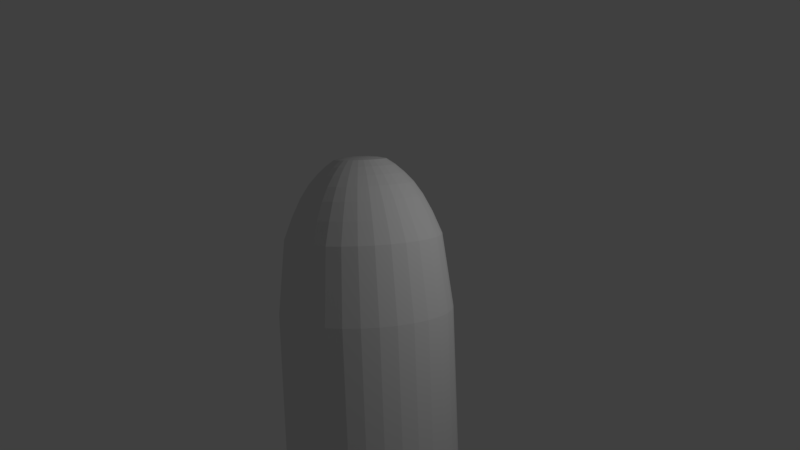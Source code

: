 # Source: Not_done.blend  (saved by Blender 2.79.0; exported with 4.5.12 LTS)
import bpy
from mathutils import Matrix  # noqa: F401  (used for matrix-valued properties, if any)

bpy.ops.wm.read_factory_settings(use_empty=True)
scene = bpy.context.scene
scene.name = 'Scene'

# ---- collections
col_collection_1 = bpy.data.collections.new('Collection 1'); scene.collection.children.link(col_collection_1)

# ---- materials (node trees are filled in below, after node groups)
mat_material_001 = bpy.data.materials.new('Material.001')
mat_material_001.alpha_threshold = 0.0
mat_material_001.use_transparent_shadow = False
mat_material_001.roughness = 0.5

# ---- material node trees

# ---- world
world_world = bpy.data.worlds.new('World'); scene.world = world_world
world_world.color = (0.05088, 0.05088, 0.05088)
world_world.use_sun_shadow = False
world_world.sun_shadow_jitter_overblur = 0.0
world_world.cycles.sampling_method = 'MANUAL'

# ---- cameras
cam_camera = bpy.data.cameras.new('Camera')
cam_camera.clip_end = 100.0
cam_camera.lens = 35.0
cam_camera.sensor_width = 32.0
cam_camera.sensor_height = 18.0
cam_camera.ortho_scale = 7.314
cam_camera.dof.focus_distance = 0.0
cam_camera.dof.aperture_fstop = 128.0

# ---- lights
light_lamp = bpy.data.lights.new('Lamp', 'POINT')
light_lamp.transmission_factor = 0.0
light_lamp.cutoff_distance = 30.0
light_lamp.energy = 100.0
light_lamp.shadow_buffer_clip_start = 1.001
light_lamp.shadow_soft_size = 0.1
light_lamp.shadow_maximum_resolution = 0.006
light_lamp.use_absolute_resolution = True

# ---- meshes
me_circle = bpy.data.meshes.new('Circle')
me_circle.from_pydata([(9.592e-08, 0.7488, 0.6), (-0.1461, 0.7344, 0.6), (-0.2865, 0.6918, 0.6), (-0.416, 0.6226, 0.6), (-0.5295, 0.5295, 0.6), (-0.6226, 0.416, 0.6), (-0.6918, 0.2865, 0.6), (-0.7344, 0.1461, 0.6), (-0.7488, 3.694e-08, 0.6), (-0.7344, -0.1461, 0.6), (-0.6918, -0.2865, 0.6), (-0.6226, -0.416, 0.6), (-0.5295, -0.5295, 0.6), (-0.416, -0.6226, 0.6), (-0.2865, -0.6918, 0.6), (-0.1461, -0.7344, 0.6), (2.487e-07, -0.7488, 0.6), (0.1461, -0.7344, 0.6), (0.2865, -0.6918, 0.6), (0.416, -0.6226, 0.6), (0.5295, -0.5295, 0.6), (0.6226, -0.416, 0.6), (0.6918, -0.2865, 0.6), (0.7344, -0.1461, 0.6), (0.7488, 7.362e-07, 0.6), (0.7344, 0.1461, 0.6), (0.6918, 0.2866, 0.6), (0.6226, 0.416, 0.6), (0.5295, 0.5295, 0.6), (0.416, 0.6226, 0.6), (0.2865, 0.6918, 0.6), (0.1461, 0.7344, 0.6), (-0.1951, 0.9808, 3.25), (0.0, 1.0, 3.25), (-0.3827, 0.9239, 3.25), (-0.5556, 0.8315, 3.25), (-0.7071, 0.7071, 3.25), (-0.8315, 0.5556, 3.25), (-0.9239, 0.3827, 3.25), (-0.9808, 0.1951, 3.25), (-1.0, 7.55e-08, 3.25), (-0.9808, -0.1951, 3.25), (-0.9239, -0.3827, 3.25), (-0.8315, -0.5556, 3.25), (-0.7071, -0.7071, 3.25), (-0.5556, -0.8315, 3.25), (-0.3827, -0.9239, 3.25), (-0.1951, -0.9808, 3.25), (3.258e-07, -1.0, 3.25), (0.1951, -0.9808, 3.25), (0.3827, -0.9239, 3.25), (0.5556, -0.8315, 3.25), (0.7071, -0.7071, 3.25), (0.8315, -0.5556, 3.25), (0.9239, -0.3827, 3.25), (0.9808, -0.1951, 3.25), (1.0, 9.656e-07, 3.25), (0.9808, 0.1951, 3.25), (0.9239, 0.3827, 3.25), (0.8315, 0.5556, 3.25), (0.7071, 0.7071, 3.25), (0.5556, 0.8315, 3.25), (0.3827, 0.9239, 3.25), (0.1951, 0.9808, 3.25), (-0.1951, 0.9808, 0.7), (0.0, 1.0, 0.7), (-0.3827, 0.9239, 0.7), (-0.5556, 0.8315, 0.7), (-0.7071, 0.7071, 0.7), (-0.8315, 0.5556, 0.7), (-0.9239, 0.3827, 0.7), (-0.9808, 0.1951, 0.7), (-1.0, 7.55e-08, 0.7), (-0.9808, -0.1951, 0.7), (-0.9239, -0.3827, 0.7), (-0.8315, -0.5556, 0.7), (-0.7071, -0.7071, 0.7), (-0.5556, -0.8315, 0.7), (-0.3827, -0.9239, 0.7), (-0.1951, -0.9808, 0.7), (3.258e-07, -1.0, 0.7), (0.1951, -0.9808, 0.7), (0.3827, -0.9239, 0.7), (0.5556, -0.8315, 0.7), (0.7071, -0.7071, 0.7), (0.8315, -0.5556, 0.7), (0.9239, -0.3827, 0.7), (0.9808, -0.1951, 0.7), (1.0, 9.656e-07, 0.7), (0.9808, 0.1951, 0.7), (0.9239, 0.3827, 0.7), (0.8315, 0.5556, 0.7), (0.7071, 0.7071, 0.7), (0.5556, 0.8315, 0.7), (0.3827, 0.9239, 0.7), (0.1951, 0.9808, 0.7), (-0.1461, 0.7344, 0.5), (1.023e-07, 0.7488, 0.5), (-0.2865, 0.6918, 0.5), (-0.416, 0.6226, 0.5), (-0.5295, 0.5295, 0.5), (-0.6226, 0.416, 0.5), (-0.6918, 0.2865, 0.5), (-0.7344, 0.1461, 0.5), (-0.7488, 3.694e-08, 0.5), (-0.7344, -0.1461, 0.5), (-0.6918, -0.2865, 0.5), (-0.6226, -0.416, 0.5), (-0.5295, -0.5295, 0.5), (-0.416, -0.6226, 0.5), (-0.2865, -0.6918, 0.5), (-0.1461, -0.7344, 0.5), (2.551e-07, -0.7488, 0.5), (0.1461, -0.7344, 0.5), (0.2865, -0.6918, 0.5), (0.416, -0.6226, 0.5), (0.5295, -0.5295, 0.5), (0.6226, -0.416, 0.5), (0.6918, -0.2865, 0.5), (0.7344, -0.1461, 0.5), (0.7488, 7.362e-07, 0.5), (0.7344, 0.1461, 0.5), (0.6918, 0.2866, 0.5), (0.6226, 0.416, 0.5), (0.5295, 0.5295, 0.5), (0.416, 0.6226, 0.5), (0.2865, 0.6918, 0.5), (0.1461, 0.7344, 0.5), (0.1951, 0.9808, 0.5), (0.3827, 0.9239, 0.5), (0.5556, 0.8315, 0.5), (0.7071, 0.7071, 0.5), (0.8315, 0.5556, 0.5), (0.9239, 0.3827, 0.5), (0.9808, 0.1951, 0.5), (1.0, 9.656e-07, 0.5), (0.9808, -0.1951, 0.5), (0.9239, -0.3827, 0.5), (0.8315, -0.5556, 0.5), (0.7071, -0.7071, 0.5), (0.5556, -0.8315, 0.5), (0.3827, -0.9239, 0.5), (0.1951, -0.9808, 0.5), (3.258e-07, -1.0, 0.5), (-0.1951, -0.9808, 0.5), (-0.3827, -0.9239, 0.5), (-0.5556, -0.8315, 0.5), (-0.7071, -0.7071, 0.5), (-0.8315, -0.5556, 0.5), (-0.9239, -0.3827, 0.5), (-0.9808, -0.1951, 0.5), (-1.0, 7.55e-08, 0.5), (-0.9808, 0.1951, 0.5), (-0.9239, 0.3827, 0.5), (-0.8315, 0.5556, 0.5), (-0.7071, 0.7071, 0.5), (-0.5556, 0.8315, 0.5), (-0.3827, 0.9239, 0.5), (0.0, 1.0, 0.5), (-0.1951, 0.9808, 0.5), (7.161e-09, 1.0, 0.25), (0.1951, 0.9808, 0.25), (0.3827, 0.9239, 0.25), (0.5556, 0.8315, 0.25), (0.7071, 0.7071, 0.25), (0.8315, 0.5556, 0.25), (0.9239, 0.3827, 0.25), (0.9808, 0.1951, 0.25), (1.0, 9.656e-07, 0.25), (0.9808, -0.1951, 0.25), (0.9239, -0.3827, 0.25), (0.8315, -0.5556, 0.25), (0.7071, -0.7071, 0.25), (0.5556, -0.8315, 0.25), (0.3827, -0.9239, 0.25), (0.1951, -0.9808, 0.25), (3.33e-07, -1.0, 0.25), (-0.1951, -0.9808, 0.25), (-0.3827, -0.9239, 0.25), (-0.5556, -0.8315, 0.25), (-0.7071, -0.7071, 0.25), (-0.8315, -0.5556, 0.25), (-0.9239, -0.3827, 0.25), (-0.9808, -0.1951, 0.25), (-1.0, 7.55e-08, 0.25), (-0.9808, 0.1951, 0.25), (-0.9239, 0.3827, 0.25), (-0.8315, 0.5556, 0.25), (-0.7071, 0.7071, 0.25), (-0.5556, 0.8315, 0.25), (-0.3827, 0.9239, 0.25), (-0.1951, 0.9808, 0.25), (-0.1756, 0.8827, 0.7), (3.813e-08, 0.9, 0.7), (-0.3444, 0.8315, 0.7), (-0.5, 0.7483, 0.7), (-0.6364, 0.6364, 0.7), (-0.7483, 0.5, 0.7), (-0.8315, 0.3444, 0.7), (-0.8827, 0.1756, 0.7), (-0.9, 6.025e-08, 0.7), (-0.8827, -0.1756, 0.7), (-0.8315, -0.3444, 0.7), (-0.7483, -0.5, 0.7), (-0.6364, -0.6364, 0.7), (-0.5, -0.7483, 0.7), (-0.3444, -0.8315, 0.7), (-0.1756, -0.8827, 0.7), (2.953e-07, -0.9, 0.7), (0.1756, -0.8827, 0.7), (0.3444, -0.8315, 0.7), (0.5, -0.7483, 0.7), (0.6364, -0.6364, 0.7), (0.7483, -0.5, 0.7), (0.8315, -0.3444, 0.7), (0.8827, -0.1756, 0.7), (0.9, 8.741e-07, 0.7), (0.8827, 0.1756, 0.7), (0.8315, 0.3444, 0.7), (0.7483, 0.5, 0.7), (0.6364, 0.6364, 0.7), (0.5, 0.7483, 0.7), (0.3444, 0.8315, 0.7), (0.1756, 0.8827, 0.7), (-0.1756, 0.8827, 3.25), (3.813e-08, 0.9, 3.25), (-0.3444, 0.8315, 3.25), (-0.5, 0.7483, 3.25), (-0.6364, 0.6364, 3.25), (-0.7483, 0.5, 3.25), (-0.8315, 0.3444, 3.25), (-0.8827, 0.1756, 3.25), (-0.9, 6.025e-08, 3.25), (-0.8827, -0.1756, 3.25), (-0.8315, -0.3444, 3.25), (-0.7483, -0.5, 3.25), (-0.6364, -0.6364, 3.25), (-0.5, -0.7483, 3.25), (-0.3444, -0.8315, 3.25), (-0.1756, -0.8827, 3.25), (2.953e-07, -0.9, 3.25), (0.1756, -0.8827, 3.25), (0.3444, -0.8315, 3.25), (0.5, -0.7483, 3.25), (0.6364, -0.6364, 3.25), (0.7483, -0.5, 3.25), (0.8315, -0.3444, 3.25), (0.8827, -0.1756, 3.25), (0.9, 8.741e-07, 3.25), (0.8827, 0.1756, 3.25), (0.8315, 0.3444, 3.25), (0.7483, 0.5, 3.25), (0.6364, 0.6364, 3.25), (0.5, 0.7483, 3.25), (0.3444, 0.8315, 3.25), (0.1756, 0.8827, 3.25)], [], [(26, 25, 121, 122), (69, 70, 198, 197), (95, 65, 193, 223), (58, 57, 249, 250), (68, 69, 197, 196), (94, 95, 223, 222), (57, 56, 248, 249), (67, 68, 196, 195), (93, 94, 222, 221), (56, 55, 247, 248), (66, 67, 195, 194), (92, 93, 221, 220), (55, 54, 246, 247), (64, 66, 194, 192), (91, 92, 220, 219), (54, 53, 245, 246), (65, 64, 192, 193), (90, 91, 219, 218), (53, 52, 244, 245), (89, 90, 218, 217), (52, 51, 243, 244), (88, 89, 217, 216), (51, 50, 242, 243), (87, 88, 216, 215), (50, 49, 241, 242), (86, 87, 215, 214), (49, 48, 240, 241), (85, 86, 214, 213), (48, 47, 239, 240), (84, 85, 213, 212), (47, 46, 238, 239), (83, 84, 212, 211), (46, 45, 237, 238), (0, 1, 64, 65), (1, 2, 66, 64), (2, 3, 67, 66), (3, 4, 68, 67), (4, 5, 69, 68), (5, 6, 70, 69), (6, 7, 71, 70), (7, 8, 72, 71), (8, 9, 73, 72), (9, 10, 74, 73), (10, 11, 75, 74), (11, 12, 76, 75), (12, 13, 77, 76), (13, 14, 78, 77), (14, 15, 79, 78), (15, 16, 80, 79), (16, 17, 81, 80), (17, 18, 82, 81), (18, 19, 83, 82), (19, 20, 84, 83), (20, 21, 85, 84), (21, 22, 86, 85), (22, 23, 87, 86), (23, 24, 88, 87), (24, 25, 89, 88), (25, 26, 90, 89), (26, 27, 91, 90), (27, 28, 92, 91), (28, 29, 93, 92), (29, 30, 94, 93), (30, 31, 95, 94), (31, 0, 65, 95), (160, 191, 190, 189, 188, 187, 186, 185, 184, 183, 182, 181, 180, 179, 178, 177, 176, 175, 174, 173, 172, 171, 170, 169, 168, 167, 166, 165, 164, 163, 162, 161), (13, 12, 108, 109), (27, 26, 122, 123), (14, 13, 109, 110), (1, 0, 97, 96), (28, 27, 123, 124), (15, 14, 110, 111), (2, 1, 96, 98), (29, 28, 124, 125), (16, 15, 111, 112), (3, 2, 98, 99), (30, 29, 125, 126), (17, 16, 112, 113), (4, 3, 99, 100), (31, 30, 126, 127), (18, 17, 113, 114), (5, 4, 100, 101), (0, 31, 127, 97), (19, 18, 114, 115), (6, 5, 101, 102), (20, 19, 115, 116), (7, 6, 102, 103), (21, 20, 116, 117), (8, 7, 103, 104), (22, 21, 117, 118), (9, 8, 104, 105), (23, 22, 118, 119), (10, 9, 105, 106), (24, 23, 119, 120), (11, 10, 106, 107), (25, 24, 120, 121), (12, 11, 107, 108), (158, 128, 129, 130, 131, 132, 133, 134, 135, 136, 137, 138, 139, 140, 141, 142, 143, 144, 145, 146, 147, 148, 149, 150, 151, 152, 153, 154, 155, 156, 157, 159), (132, 131, 164, 165), (158, 159, 191, 160), (146, 145, 178, 179), (133, 132, 165, 166), (147, 146, 179, 180), (134, 133, 166, 167), (148, 147, 180, 181), (135, 134, 167, 168), (149, 148, 181, 182), (136, 135, 168, 169), (150, 149, 182, 183), (137, 136, 169, 170), (151, 150, 183, 184), (138, 137, 170, 171), (152, 151, 184, 185), (139, 138, 171, 172), (153, 152, 185, 186), (140, 139, 172, 173), (154, 153, 186, 187), (141, 140, 173, 174), (128, 158, 160, 161), (155, 154, 187, 188), (142, 141, 174, 175), (129, 128, 161, 162), (156, 155, 188, 189), (143, 142, 175, 176), (130, 129, 162, 163), (157, 156, 189, 190), (144, 143, 176, 177), (131, 130, 163, 164), (159, 157, 190, 191), (145, 144, 177, 178), (64, 66, 67, 68, 69, 70, 71, 72, 73, 74, 75, 76, 77, 78, 79, 80, 81, 82, 83, 84, 85, 86, 87, 88, 89, 90, 91, 92, 93, 94, 95, 65), (193, 192, 224, 225), (219, 220, 252, 251), (206, 207, 239, 238), (192, 194, 226, 224), (220, 221, 253, 252), (207, 208, 240, 239), (194, 195, 227, 226), (221, 222, 254, 253), (208, 209, 241, 240), (195, 196, 228, 227), (222, 223, 255, 254), (209, 210, 242, 241), (196, 197, 229, 228), (223, 193, 225, 255), (210, 211, 243, 242), (197, 198, 230, 229), (211, 212, 244, 243), (198, 199, 231, 230), (212, 213, 245, 244), (199, 200, 232, 231), (213, 214, 246, 245), (200, 201, 233, 232), (214, 215, 247, 246), (201, 202, 234, 233), (215, 216, 248, 247), (202, 203, 235, 234), (216, 217, 249, 248), (203, 204, 236, 235), (217, 218, 250, 249), (204, 205, 237, 236), (218, 219, 251, 250), (205, 206, 238, 237), (59, 58, 250, 251), (32, 33, 225, 224), (70, 71, 199, 198), (60, 59, 251, 252), (34, 32, 224, 226), (71, 72, 200, 199), (61, 60, 252, 253), (35, 34, 226, 227), (72, 73, 201, 200), (62, 61, 253, 254), (36, 35, 227, 228), (73, 74, 202, 201), (63, 62, 254, 255), (37, 36, 228, 229), (74, 75, 203, 202), (33, 63, 255, 225), (38, 37, 229, 230), (75, 76, 204, 203), (39, 38, 230, 231), (76, 77, 205, 204), (40, 39, 231, 232), (77, 78, 206, 205), (41, 40, 232, 233), (78, 79, 207, 206), (42, 41, 233, 234), (79, 80, 208, 207), (43, 42, 234, 235), (80, 81, 209, 208), (44, 43, 235, 236), (81, 82, 210, 209), (45, 44, 236, 237), (82, 83, 211, 210), (77, 45, 46, 78), (78, 46, 47, 79), (79, 47, 48, 80), (80, 48, 49, 81), (81, 49, 50, 82), (82, 50, 51, 83), (83, 51, 52, 84), (84, 52, 53, 85), (85, 53, 54, 86), (86, 54, 55, 87), (87, 55, 56, 88), (88, 56, 57, 89), (89, 57, 58, 90), (90, 58, 59, 91), (91, 59, 60, 92), (92, 60, 61, 93), (93, 61, 62, 94), (94, 62, 63, 95), (33, 65, 95, 63), (32, 64, 65, 33), (64, 32, 34, 66), (66, 34, 35, 67), (67, 35, 36, 68), (68, 36, 37, 69), (69, 37, 38, 70), (70, 38, 39, 71), (71, 39, 40, 72), (72, 40, 41, 73), (73, 41, 42, 74), (74, 42, 43, 75), (75, 43, 44, 76), (76, 44, 45, 77)])
_uv = me_circle.uv_layers.new(name='UVMap')
_uv.uv.foreach_set('vector', [0.4679, 0.8223, 0.4878, 0.8223, 0.4878, 0.8364, 0.4679, 0.8364, 0.0003503, 0.8934, 0.005765, 0.8661, 0.01931, 0.8703, 0.01444, 0.8948, 0.6245, 0.3853, 0.64, 0.3622, 0.6509, 0.3712, 0.637, 0.3919, 0.5708, 0.4931, 0.5814, 0.5188, 0.5939, 0.5121, 0.5844, 0.489, 0.0003502, 0.9211, 0.0003503, 0.8934, 0.01444, 0.8948, 0.01444, 0.9197, 0.6139, 0.4109, 0.6245, 0.3853, 0.637, 0.3919, 0.6275, 0.415, 0.5814, 0.5188, 0.5969, 0.5418, 0.6078, 0.5329, 0.5939, 0.5121, 0.005765, 0.9483, 0.0003502, 0.9211, 0.01444, 0.9197, 0.01931, 0.9442, 0.6085, 0.4381, 0.6139, 0.4109, 0.6275, 0.415, 0.6226, 0.4395, 0.7379, 0.4469, 0.7379, 0.4191, 0.7238, 0.4205, 0.7238, 0.4455, 0.01639, 0.974, 0.005765, 0.9483, 0.01931, 0.9442, 0.02887, 0.9673, 0.6085, 0.4659, 0.6085, 0.4381, 0.6226, 0.4395, 0.6226, 0.4645, 0.9546, 0.5969, 0.9315, 0.5814, 0.9249, 0.5939, 0.9456, 0.6078, 0.03181, 0.9971, 0.01639, 0.974, 0.02887, 0.9673, 0.04275, 0.9881, 0.6139, 0.4931, 0.6085, 0.4659, 0.6226, 0.4645, 0.6275, 0.489, 0.9315, 0.5814, 0.9059, 0.5708, 0.9018, 0.5844, 0.9249, 0.5939, 0.7238, 0.3899, 0.7238, 0.3622, 0.7379, 0.3636, 0.7379, 0.3886, 0.6245, 0.5188, 0.6139, 0.4931, 0.6275, 0.489, 0.637, 0.5121, 0.9059, 0.5708, 0.8787, 0.5654, 0.8773, 0.5795, 0.9018, 0.5844, 0.64, 0.5418, 0.6245, 0.5188, 0.637, 0.5121, 0.6509, 0.5329, 0.8787, 0.5654, 0.8509, 0.5654, 0.8523, 0.5795, 0.8773, 0.5795, 0.7238, 0.4184, 0.7238, 0.3906, 0.7379, 0.392, 0.7379, 0.417, 0.8509, 0.5654, 0.8237, 0.5708, 0.8278, 0.5844, 0.8523, 0.5795, 0.2661, 0.974, 0.2507, 0.9971, 0.2398, 0.9881, 0.2536, 0.9673, 0.8237, 0.5708, 0.798, 0.5814, 0.8047, 0.5939, 0.8278, 0.5844, 0.2768, 0.9483, 0.2661, 0.974, 0.2536, 0.9673, 0.2632, 0.9442, 0.798, 0.5814, 0.775, 0.5969, 0.7839, 0.6078, 0.8047, 0.5939, 0.2822, 0.9211, 0.2768, 0.9483, 0.2632, 0.9442, 0.2681, 0.9197, 0.775, 0.5969, 0.7553, 0.6165, 0.7663, 0.6255, 0.7839, 0.6078, 0.2822, 0.8934, 0.2822, 0.9211, 0.2681, 0.9197, 0.2681, 0.8948, 0.7553, 0.6165, 0.7399, 0.6396, 0.7524, 0.6462, 0.7663, 0.6255, 0.2768, 0.8661, 0.2822, 0.8934, 0.2681, 0.8948, 0.2632, 0.8703, 0.7399, 0.6396, 0.7293, 0.6652, 0.7428, 0.6693, 0.7524, 0.6462, 0.5173, 0.09128, 0.5252, 0.1105, 0.5593, 0.1002, 0.5487, 0.07451, 0.5252, 0.1105, 0.5293, 0.1309, 0.5647, 0.1274, 0.5593, 0.1002, 0.5293, 0.1309, 0.5293, 0.1517, 0.5647, 0.1551, 0.5647, 0.1274, 0.5293, 0.1517, 0.5252, 0.172, 0.5593, 0.1824, 0.5647, 0.1551, 0.5252, 0.172, 0.5173, 0.1912, 0.5487, 0.208, 0.5593, 0.1824, 0.5173, 0.1912, 0.5057, 0.2085, 0.5332, 0.2311, 0.5487, 0.208, 0.5057, 0.2085, 0.491, 0.2232, 0.5136, 0.2507, 0.5332, 0.2311, 0.491, 0.2232, 0.4738, 0.2348, 0.4905, 0.2661, 0.5136, 0.2507, 0.4738, 0.2348, 0.4546, 0.2427, 0.4649, 0.2768, 0.4905, 0.2661, 0.4546, 0.2427, 0.4342, 0.2468, 0.4377, 0.2822, 0.4649, 0.2768, 0.4342, 0.2468, 0.4134, 0.2468, 0.4099, 0.2822, 0.4377, 0.2822, 0.4134, 0.2468, 0.393, 0.2427, 0.3827, 0.2768, 0.4099, 0.2822, 0.393, 0.2427, 0.3738, 0.2348, 0.357, 0.2661, 0.3827, 0.2768, 0.3738, 0.2348, 0.3565, 0.2232, 0.334, 0.2507, 0.357, 0.2661, 0.3565, 0.2232, 0.3418, 0.2085, 0.3143, 0.2311, 0.334, 0.2507, 0.3418, 0.2085, 0.3303, 0.1912, 0.2989, 0.208, 0.3143, 0.2311, 0.3303, 0.1912, 0.3223, 0.172, 0.2883, 0.1824, 0.2989, 0.208, 0.3223, 0.172, 0.3183, 0.1517, 0.2829, 0.1551, 0.2883, 0.1824, 0.3183, 0.1517, 0.3183, 0.1309, 0.2829, 0.1274, 0.2829, 0.1551, 0.3183, 0.1309, 0.3223, 0.1105, 0.2883, 0.1002, 0.2829, 0.1274, 0.3223, 0.1105, 0.3303, 0.09128, 0.2989, 0.07451, 0.2883, 0.1002, 0.3303, 0.09128, 0.3418, 0.074, 0.3143, 0.05144, 0.2989, 0.07451, 0.3418, 0.074, 0.3565, 0.0593, 0.334, 0.03181, 0.3143, 0.05144, 0.3565, 0.0593, 0.3738, 0.04776, 0.357, 0.01639, 0.334, 0.03181, 0.3738, 0.04776, 0.393, 0.0398, 0.3827, 0.005765, 0.357, 0.01639, 0.393, 0.0398, 0.4134, 0.03575, 0.4099, 0.0003502, 0.3827, 0.005765, 0.4134, 0.03575, 0.4342, 0.03575, 0.4377, 0.0003503, 0.4099, 0.0003502, 0.4342, 0.03575, 0.4546, 0.0398, 0.4649, 0.005765, 0.4377, 0.0003503, 0.4546, 0.0398, 0.4738, 0.04776, 0.4905, 0.01639, 0.4649, 0.005765, 0.4738, 0.04776, 0.491, 0.0593, 0.5136, 0.03181, 0.4905, 0.01639, 0.491, 0.0593, 0.5057, 0.074, 0.5332, 0.05144, 0.5136, 0.03181, 0.5057, 0.074, 0.5173, 0.09128, 0.5487, 0.07451, 0.5332, 0.05144, 0.01639, 0.208, 0.005765, 0.1824, 0.0003503, 0.1551, 0.0003502, 0.1274, 0.005765, 0.1002, 0.01639, 0.07451, 0.03181, 0.05144, 0.05144, 0.03181, 0.07451, 0.01639, 0.1002, 0.005765, 0.1274, 0.0003503, 0.1551, 0.0003502, 0.1824, 0.005765, 0.208, 0.01639, 0.2311, 0.03181, 0.2507, 0.05144, 0.2661, 0.07451, 0.2768, 0.1002, 0.2822, 0.1274, 0.2822, 0.1551, 0.2768, 0.1824, 0.2661, 0.208, 0.2507, 0.2311, 0.2311, 0.2507, 0.208, 0.2661, 0.1824, 0.2768, 0.1551, 0.2822, 0.1274, 0.2822, 0.1002, 0.2768, 0.07451, 0.2661, 0.05144, 0.2507, 0.03181, 0.2311, 0.4167, 0.8223, 0.4328, 0.8223, 0.4328, 0.8364, 0.4167, 0.8364, 0.4496, 0.8223, 0.4679, 0.8223, 0.4679, 0.8364, 0.4496, 0.8364, 0.3984, 0.8223, 0.4167, 0.8223, 0.4167, 0.8364, 0.3984, 0.8364, 0.5292, 0.8223, 0.5085, 0.8223, 0.5085, 0.8364, 0.5292, 0.8364, 0.4335, 0.8223, 0.4496, 0.8223, 0.4496, 0.8364, 0.4335, 0.8364, 0.3785, 0.8223, 0.3984, 0.8223, 0.3984, 0.8364, 0.3785, 0.8364, 0.5491, 0.8223, 0.5292, 0.8223, 0.5292, 0.8364, 0.5491, 0.8364, 0.4496, 0.8223, 0.4335, 0.8223, 0.4335, 0.8364, 0.4496, 0.8364, 0.3578, 0.8223, 0.3785, 0.8223, 0.3785, 0.8364, 0.3578, 0.8364, 0.5674, 0.8223, 0.5491, 0.8223, 0.5491, 0.8364, 0.5674, 0.8364, 0.4679, 0.8223, 0.4496, 0.8223, 0.4496, 0.8364, 0.4679, 0.8364, 0.3372, 0.8223, 0.3578, 0.8223, 0.3578, 0.8364, 0.3372, 0.8364, 0.5834, 0.8223, 0.5674, 0.8223, 0.5674, 0.8364, 0.5834, 0.8364, 0.4878, 0.8223, 0.4679, 0.8223, 0.4679, 0.8364, 0.4878, 0.8364, 0.3173, 0.8223, 0.3372, 0.8223, 0.3372, 0.8364, 0.3173, 0.8364, 0.2989, 0.8223, 0.2829, 0.8223, 0.2829, 0.8364, 0.2989, 0.8364, 0.5085, 0.8223, 0.4878, 0.8223, 0.4878, 0.8364, 0.5085, 0.8364, 0.2989, 0.8223, 0.3173, 0.8223, 0.3173, 0.8364, 0.2989, 0.8364, 0.3173, 0.8223, 0.2989, 0.8223, 0.2989, 0.8364, 0.3173, 0.8364, 0.2829, 0.8223, 0.2989, 0.8223, 0.2989, 0.8364, 0.2829, 0.8364, 0.3372, 0.8223, 0.3173, 0.8223, 0.3173, 0.8364, 0.3372, 0.8364, 0.5674, 0.8223, 0.5834, 0.8223, 0.5834, 0.8364, 0.5674, 0.8364, 0.3578, 0.8223, 0.3372, 0.8223, 0.3372, 0.8364, 0.3578, 0.8364, 0.5491, 0.8223, 0.5674, 0.8223, 0.5674, 0.8364, 0.5491, 0.8364, 0.3785, 0.8223, 0.3578, 0.8223, 0.3578, 0.8364, 0.3785, 0.8364, 0.5292, 0.8223, 0.5491, 0.8223, 0.5491, 0.8364, 0.5292, 0.8364, 0.3984, 0.8223, 0.3785, 0.8223, 0.3785, 0.8364, 0.3984, 0.8364, 0.5085, 0.8223, 0.5292, 0.8223, 0.5292, 0.8364, 0.5085, 0.8364, 0.4167, 0.8223, 0.3984, 0.8223, 0.3984, 0.8364, 0.4167, 0.8364, 0.4878, 0.8223, 0.5085, 0.8223, 0.5085, 0.8364, 0.4878, 0.8364, 0.4328, 0.8223, 0.4167, 0.8223, 0.4167, 0.8364, 0.4328, 0.8364, 0.2989, 0.4905, 0.3143, 0.5136, 0.334, 0.5332, 0.357, 0.5487, 0.3827, 0.5593, 0.4099, 0.5647, 0.4377, 0.5647, 0.4649, 0.5593, 0.4905, 0.5487, 0.5136, 0.5332, 0.5332, 0.5136, 0.5487, 0.4905, 0.5593, 0.4649, 0.5647, 0.4377, 0.5647, 0.4099, 0.5593, 0.3827, 0.5487, 0.357, 0.5332, 0.334, 0.5136, 0.3143, 0.4905, 0.2989, 0.4649, 0.2883, 0.4377, 0.2829, 0.4099, 0.2829, 0.3827, 0.2883, 0.357, 0.2989, 0.334, 0.3143, 0.3143, 0.334, 0.2989, 0.357, 0.2883, 0.3827, 0.2829, 0.4099, 0.2829, 0.4377, 0.2883, 0.4649, 0.6877, 0.541, 0.6877, 0.5624, 0.7231, 0.5624, 0.7231, 0.541, 0.6877, 0.4623, 0.6877, 0.4347, 0.7231, 0.4347, 0.7231, 0.4623, 0.6516, 0.3836, 0.6516, 0.4081, 0.687, 0.4081, 0.687, 0.3836, 0.6877, 0.5165, 0.6877, 0.541, 0.7231, 0.541, 0.7231, 0.5165, 0.6516, 0.3622, 0.6516, 0.3836, 0.687, 0.3836, 0.687, 0.3622, 0.6877, 0.4899, 0.6877, 0.5165, 0.7231, 0.5165, 0.7231, 0.4899, 0.6516, 0.3836, 0.6516, 0.3622, 0.687, 0.3622, 0.687, 0.3836, 0.6877, 0.4623, 0.6877, 0.4899, 0.7231, 0.4899, 0.7231, 0.4623, 0.6516, 0.4081, 0.6516, 0.3836, 0.687, 0.3836, 0.687, 0.4081, 0.6877, 0.4347, 0.6877, 0.4623, 0.7231, 0.4623, 0.7231, 0.4347, 0.6516, 0.4347, 0.6516, 0.4081, 0.687, 0.4081, 0.687, 0.4347, 0.6877, 0.4081, 0.6877, 0.4347, 0.7231, 0.4347, 0.7231, 0.4081, 0.6516, 0.4623, 0.6516, 0.4347, 0.687, 0.4347, 0.687, 0.4623, 0.6877, 0.3836, 0.6877, 0.4081, 0.7231, 0.4081, 0.7231, 0.3836, 0.6516, 0.4899, 0.6516, 0.4623, 0.687, 0.4623, 0.687, 0.4899, 0.6877, 0.3622, 0.6877, 0.3836, 0.7231, 0.3836, 0.7231, 0.3622, 0.6516, 0.5165, 0.6516, 0.4899, 0.687, 0.4899, 0.687, 0.5165, 0.6516, 0.541, 0.6516, 0.5624, 0.687, 0.5624, 0.687, 0.541, 0.6516, 0.541, 0.6516, 0.5165, 0.687, 0.5165, 0.687, 0.541, 0.6516, 0.5165, 0.6516, 0.541, 0.687, 0.541, 0.687, 0.5165, 0.6877, 0.4899, 0.6877, 0.4623, 0.7231, 0.4623, 0.7231, 0.4899, 0.6516, 0.5624, 0.6516, 0.541, 0.687, 0.541, 0.687, 0.5624, 0.6516, 0.4899, 0.6516, 0.5165, 0.687, 0.5165, 0.687, 0.4899, 0.6877, 0.5165, 0.6877, 0.4899, 0.7231, 0.4899, 0.7231, 0.5165, 0.6877, 0.3836, 0.6877, 0.3622, 0.7231, 0.3622, 0.7231, 0.3836, 0.6516, 0.4623, 0.6516, 0.4899, 0.687, 0.4899, 0.687, 0.4623, 0.6877, 0.541, 0.6877, 0.5165, 0.7231, 0.5165, 0.7231, 0.541, 0.6877, 0.4081, 0.6877, 0.3836, 0.7231, 0.3836, 0.7231, 0.4081, 0.6516, 0.4347, 0.6516, 0.4623, 0.687, 0.4623, 0.687, 0.4347, 0.6877, 0.5624, 0.6877, 0.541, 0.7231, 0.541, 0.7231, 0.5624, 0.6877, 0.4347, 0.6877, 0.4081, 0.7231, 0.4081, 0.7231, 0.4347, 0.6516, 0.4081, 0.6516, 0.4347, 0.687, 0.4347, 0.687, 0.4081, 0.1002, 0.5593, 0.07451, 0.5487, 0.05144, 0.5332, 0.03181, 0.5136, 0.01639, 0.4905, 0.005765, 0.4649, 0.0003503, 0.4377, 0.0003502, 0.4099, 0.005765, 0.3827, 0.01639, 0.357, 0.03181, 0.334, 0.05144, 0.3143, 0.07451, 0.2989, 0.1002, 0.2883, 0.1274, 0.2829, 0.1551, 0.2829, 0.1824, 0.2883, 0.208, 0.2989, 0.2311, 0.3143, 0.2507, 0.334, 0.2661, 0.357, 0.2768, 0.3827, 0.2822, 0.4099, 0.2822, 0.4377, 0.2768, 0.4649, 0.2661, 0.4905, 0.2507, 0.5136, 0.2311, 0.5332, 0.208, 0.5487, 0.1824, 0.5593, 0.1551, 0.5647, 0.1274, 0.5647, 0.9265, 0.09046, 0.9265, 0.0656, 0.5654, 0.0656, 0.5654, 0.09046, 0.9265, 0.1613, 0.9265, 0.1806, 0.5654, 0.1806, 0.5654, 0.1613, 0.9265, 0.2226, 0.9265, 0.2465, 0.5654, 0.2465, 0.5654, 0.2226, 0.9265, 0.0656, 0.9265, 0.04169, 0.5654, 0.04169, 0.5654, 0.0656, 0.9265, 0.1806, 0.9265, 0.1613, 0.5654, 0.1613, 0.5654, 0.1806, 0.9265, 0.2465, 0.9265, 0.2714, 0.5654, 0.2714, 0.5654, 0.2465, 0.9265, 0.04169, 0.9265, 0.01966, 0.5654, 0.01966, 0.5654, 0.04169, 0.9265, 0.1613, 0.9265, 0.1392, 0.5654, 0.1392, 0.5654, 0.1613, 0.9265, 0.2714, 0.9265, 0.2962, 0.5654, 0.2962, 0.5654, 0.2714, 0.9265, 0.01966, 0.9265, 0.0003502, 0.5654, 0.0003503, 0.5654, 0.01966, 0.9265, 0.1392, 0.9265, 0.1153, 0.5654, 0.1153, 0.5654, 0.1392, 0.9265, 0.2962, 0.9265, 0.3201, 0.5654, 0.3201, 0.5654, 0.2962, 0.9265, 0.3615, 0.9265, 0.3422, 0.5654, 0.3422, 0.5654, 0.3615, 0.9265, 0.1153, 0.9265, 0.09046, 0.5654, 0.09046, 0.5654, 0.1153, 0.9265, 0.3201, 0.9265, 0.3422, 0.5654, 0.3422, 0.5654, 0.3201, 0.9265, 0.3422, 0.9265, 0.3201, 0.5654, 0.3201, 0.5654, 0.3422, 0.9265, 0.3422, 0.9265, 0.3615, 0.5654, 0.3615, 0.5654, 0.3422, 0.9265, 0.3201, 0.9265, 0.2962, 0.5654, 0.2962, 0.5654, 0.3201, 0.9265, 0.0003503, 0.9265, 0.01966, 0.5654, 0.01966, 0.5654, 0.0003503, 0.9265, 0.2962, 0.9265, 0.2714, 0.5654, 0.2714, 0.5654, 0.2962, 0.9265, 0.01966, 0.9265, 0.04169, 0.5654, 0.04169, 0.5654, 0.01966, 0.9265, 0.2714, 0.9265, 0.2465, 0.5654, 0.2465, 0.5654, 0.2714, 0.9265, 0.04169, 0.9265, 0.0656, 0.5654, 0.0656, 0.5654, 0.04169, 0.9265, 0.2465, 0.9265, 0.2226, 0.5654, 0.2226, 0.5654, 0.2465, 0.9265, 0.0656, 0.9265, 0.09046, 0.5654, 0.09046, 0.5654, 0.0656, 0.9265, 0.2226, 0.9265, 0.2006, 0.5654, 0.2006, 0.5654, 0.2226, 0.9265, 0.09046, 0.9265, 0.1153, 0.5654, 0.1153, 0.5654, 0.09046, 0.9265, 0.2006, 0.9265, 0.1813, 0.5654, 0.1813, 0.5654, 0.2006, 0.9265, 0.1153, 0.9265, 0.1392, 0.5654, 0.1392, 0.5654, 0.1153, 0.9265, 0.1813, 0.9265, 0.2006, 0.5654, 0.2006, 0.5654, 0.1813, 0.9265, 0.1392, 0.9265, 0.1613, 0.5654, 0.1613, 0.5654, 0.1392, 0.9265, 0.2006, 0.9265, 0.2226, 0.5654, 0.2226, 0.5654, 0.2006, 0.5654, 0.4659, 0.5708, 0.4931, 0.5844, 0.489, 0.5795, 0.4645, 0.9315, 0.8312, 0.9546, 0.8158, 0.9456, 0.8048, 0.9249, 0.8187, 0.005765, 0.8661, 0.01639, 0.8405, 0.02887, 0.8472, 0.01931, 0.8703, 0.5654, 0.4381, 0.5654, 0.4659, 0.5795, 0.4645, 0.5795, 0.4395, 0.9059, 0.8418, 0.9315, 0.8312, 0.9249, 0.8187, 0.9018, 0.8282, 0.01639, 0.8405, 0.03181, 0.8174, 0.04275, 0.8264, 0.02887, 0.8472, 0.5708, 0.4109, 0.5654, 0.4381, 0.5795, 0.4395, 0.5844, 0.415, 0.8787, 0.8472, 0.9059, 0.8418, 0.9018, 0.8282, 0.8773, 0.8331, 0.03181, 0.8174, 0.05144, 0.7978, 0.06042, 0.8087, 0.04275, 0.8264, 0.5814, 0.3853, 0.5708, 0.4109, 0.5844, 0.415, 0.5939, 0.3919, 0.8509, 0.8472, 0.8787, 0.8472, 0.8773, 0.8331, 0.8523, 0.8331, 0.05144, 0.7978, 0.07451, 0.7824, 0.08119, 0.7949, 0.06042, 0.8087, 0.5969, 0.3622, 0.5814, 0.3853, 0.5939, 0.3919, 0.6078, 0.3712, 0.8237, 0.8418, 0.8509, 0.8472, 0.8523, 0.8331, 0.8278, 0.8282, 0.07451, 0.7824, 0.1002, 0.7717, 0.1043, 0.7853, 0.08119, 0.7949, 0.7379, 0.4753, 0.7379, 0.4476, 0.7238, 0.4489, 0.7238, 0.4739, 0.798, 0.8312, 0.8237, 0.8418, 0.8278, 0.8282, 0.8047, 0.8187, 0.1002, 0.7717, 0.1274, 0.7663, 0.1288, 0.7804, 0.1043, 0.7853, 0.775, 0.8158, 0.798, 0.8312, 0.8047, 0.8187, 0.7839, 0.8048, 0.1274, 0.7663, 0.1551, 0.7663, 0.1538, 0.7804, 0.1288, 0.7804, 0.7553, 0.7961, 0.775, 0.8158, 0.7839, 0.8048, 0.7663, 0.7871, 0.1551, 0.7663, 0.1824, 0.7717, 0.1783, 0.7853, 0.1538, 0.7804, 0.7399, 0.773, 0.7553, 0.7961, 0.7663, 0.7871, 0.7524, 0.7664, 0.1824, 0.7717, 0.208, 0.7824, 0.2013, 0.7949, 0.1783, 0.7853, 0.7293, 0.7474, 0.7399, 0.773, 0.7524, 0.7664, 0.7428, 0.7433, 0.208, 0.7824, 0.2311, 0.7978, 0.2221, 0.8087, 0.2013, 0.7949, 0.7239, 0.7202, 0.7293, 0.7474, 0.7428, 0.7433, 0.738, 0.7188, 0.2311, 0.7978, 0.2507, 0.8174, 0.2398, 0.8264, 0.2221, 0.8087, 0.7239, 0.6924, 0.7239, 0.7202, 0.738, 0.7188, 0.738, 0.6938, 0.2507, 0.8174, 0.2661, 0.8405, 0.2536, 0.8472, 0.2398, 0.8264, 0.7293, 0.6652, 0.7239, 0.6924, 0.738, 0.6938, 0.7428, 0.6693, 0.2661, 0.8405, 0.2768, 0.8661, 0.2632, 0.8703, 0.2536, 0.8472, 0.0003503, 0.7442, 0.3614, 0.7442, 0.3614, 0.7197, 0.0003503, 0.7197, 0.0003503, 0.7197, 0.3614, 0.7197, 0.3614, 0.6931, 0.0003503, 0.6931, 0.0003503, 0.6931, 0.3614, 0.6931, 0.3614, 0.6655, 0.0003503, 0.6655, 0.0003503, 0.6655, 0.3614, 0.6655, 0.3614, 0.6379, 0.0003503, 0.6379, 0.0003503, 0.6379, 0.3614, 0.6379, 0.3614, 0.6113, 0.0003503, 0.6113, 0.0003503, 0.6113, 0.3614, 0.6113, 0.3614, 0.5868, 0.0003503, 0.5868, 0.0003503, 0.5868, 0.3614, 0.5868, 0.3614, 0.5654, 0.0003502, 0.5654, 0.3621, 0.7656, 0.7232, 0.7656, 0.7232, 0.7442, 0.3621, 0.7442, 0.3621, 0.7442, 0.7232, 0.7442, 0.7232, 0.7197, 0.3621, 0.7197, 0.3621, 0.7197, 0.7232, 0.7197, 0.7232, 0.6931, 0.3621, 0.6931, 0.3621, 0.6931, 0.7232, 0.6931, 0.7232, 0.6655, 0.3621, 0.6655, 0.3621, 0.6655, 0.7232, 0.6655, 0.7232, 0.6379, 0.3621, 0.6379, 0.3621, 0.6379, 0.7232, 0.6379, 0.7232, 0.6113, 0.3621, 0.6113, 0.3621, 0.6113, 0.7232, 0.6113, 0.7232, 0.5868, 0.3621, 0.5868, 0.3621, 0.5868, 0.7232, 0.5868, 0.7232, 0.5654, 0.3621, 0.5654, 0.3621, 0.5654, 0.7232, 0.5654, 0.7232, 0.5868, 0.3621, 0.5868, 0.3621, 0.5868, 0.7232, 0.5868, 0.7232, 0.6113, 0.3621, 0.6113, 0.3621, 0.6113, 0.7232, 0.6113, 0.7232, 0.6379, 0.3621, 0.6379, 0.2829, 0.794, 0.6439, 0.794, 0.6439, 0.8216, 0.2829, 0.8216, 0.2829, 0.7663, 0.6439, 0.7663, 0.6439, 0.794, 0.2829, 0.794, 0.9272, 0.3614, 0.9272, 0.0003502, 0.9537, 0.0003502, 0.9537, 0.3614, 0.9537, 0.3614, 0.9537, 0.0003502, 0.9782, 0.0003502, 0.9782, 0.3614, 0.9782, 0.3614, 0.9782, 0.0003502, 0.9996, 0.0003502, 0.9996, 0.3614, 0.0003502, 0.5654, 0.3614, 0.5654, 0.3614, 0.5868, 0.0003503, 0.5868, 0.0003503, 0.5868, 0.3614, 0.5868, 0.3614, 0.6113, 0.0003503, 0.6113, 0.0003503, 0.6113, 0.3614, 0.6113, 0.3614, 0.6379, 0.0003503, 0.6379, 0.0003503, 0.6379, 0.3614, 0.6379, 0.3614, 0.6655, 0.0003503, 0.6655, 0.0003503, 0.6655, 0.3614, 0.6655, 0.3614, 0.6931, 0.0003503, 0.6931, 0.0003503, 0.6931, 0.3614, 0.6931, 0.3614, 0.7197, 0.0003503, 0.7197, 0.0003503, 0.7197, 0.3614, 0.7197, 0.3614, 0.7442, 0.0003503, 0.7442, 0.0003503, 0.7442, 0.3614, 0.7442, 0.3614, 0.7656, 0.0003503, 0.7656, 0.0003503, 0.7656, 0.3614, 0.7656, 0.3614, 0.7442, 0.0003503, 0.7442])
me_circle.materials.append(mat_material_001)
me_circle.use_remesh_preserve_volume = False
me_circle.use_remesh_preserve_attributes = False
me_circle.use_mirror_vertex_groups = False
me_circle.update()
me_circle.normals_split_custom_set([tuple(v) for v in zip(*[iter([0.9569, 0.2903, 0.0, 0.9569, 0.2903, 0.0, 0.9569, 0.2903, 0.0, 0.9569, 0.2903, 0.0, 4.02e-07, 0.0, 1.0, 4.02e-07, 0.0, 1.0, 4.02e-07, 0.0, 1.0, 4.02e-07, 0.0, 1.0, -5.025e-08, 0.0, 1.0, -5.025e-08, 0.0, 1.0, -5.025e-08, 0.0, 1.0, -5.025e-08, 0.0, 1.0, 0.0, 0.0, -1.0, 0.0, 0.0, -1.0, 0.0, 0.0, -1.0, 0.0, 0.0, -1.0, 0.0, 0.0, 1.0, 0.0, 0.0, 1.0, 0.0, 0.0, 1.0, 0.0, 0.0, 1.0, -2.01e-07, 0.0, 1.0, -2.01e-07, 0.0, 1.0, -2.01e-07, 0.0, 1.0, -2.01e-07, 0.0, 1.0, 0.0, 0.0, -1.0, 0.0, 0.0, -1.0, 0.0, 0.0, -1.0, 0.0, 0.0, -1.0, 0.0, 0.0, 1.0, 0.0, 0.0, 1.0, 0.0, 0.0, 1.0, 0.0, 0.0, 1.0, 2.01e-07, 0.0, 1.0, 2.01e-07, 0.0, 1.0, 2.01e-07, 0.0, 1.0, 2.01e-07, 0.0, 1.0, -3.216e-06, 0.0, -1.0, -3.216e-06, 0.0, -1.0, -3.216e-06, 0.0, -1.0, -3.216e-06, 0.0, -1.0, 0.0, 0.0, 1.0, 0.0, 0.0, 1.0, 0.0, 0.0, 1.0, 0.0, 0.0, 1.0, -4.02e-07, 0.0, 1.0, -4.02e-07, 0.0, 1.0, -4.02e-07, 0.0, 1.0, -4.02e-07, 0.0, 1.0, 0.0, 0.0, -1.0, 0.0, 0.0, -1.0, 0.0, 0.0, -1.0, 0.0, 0.0, -1.0, -2.01e-07, 0.0, 1.0, -2.01e-07, 0.0, 1.0, -2.01e-07, 0.0, 1.0, -2.01e-07, 0.0, 1.0, 0.0, 0.0, 1.0, 0.0, 0.0, 1.0, 0.0, 0.0, 1.0, 0.0, 0.0, 1.0, 0.0, 0.0, -1.0, 0.0, 0.0, -1.0, 0.0, 0.0, -1.0, 0.0, 0.0, -1.0, 5.025e-08, 0.0, 1.0, 5.025e-08, 0.0, 1.0, 5.025e-08, 0.0, 1.0, 5.025e-08, 0.0, 1.0, 4.02e-07, 0.0, 1.0, 4.02e-07, 0.0, 1.0, 4.02e-07, 0.0, 1.0, 4.02e-07, 0.0, 1.0, 0.0, 0.0, -1.0, 0.0, 0.0, -1.0, 0.0, 0.0, -1.0, 0.0, 0.0, -1.0, 4.02e-07, 0.0, 1.0, 4.02e-07, 0.0, 1.0, 4.02e-07, 0.0, 1.0, 4.02e-07, 0.0, 1.0, 0.0, 0.0, -1.0, 0.0, 0.0, -1.0, 0.0, 0.0, -1.0, 0.0, 0.0, -1.0, 4.02e-07, 0.0, 1.0, 4.02e-07, 0.0, 1.0, 4.02e-07, 0.0, 1.0, 4.02e-07, 0.0, 1.0, 0.0, 0.0, -1.0, 0.0, 0.0, -1.0, 0.0, 0.0, -1.0, 0.0, 0.0, -1.0, -4.02e-07, 0.0, 1.0, -4.02e-07, 0.0, 1.0, -4.02e-07, 0.0, 1.0, -4.02e-07, 0.0, 1.0, 8.04e-07, 0.0, -1.0, 8.04e-07, 0.0, -1.0, 8.04e-07, 0.0, -1.0, 8.04e-07, 0.0, -1.0, 0.0, 0.0, 1.0, 0.0, 0.0, 1.0, 0.0, 0.0, 1.0, 0.0, 0.0, 1.0, 0.0, 0.0, -1.0, 0.0, 0.0, -1.0, 0.0, 0.0, -1.0, 0.0, 0.0, -1.0, 4.02e-07, 0.0, 1.0, 4.02e-07, 0.0, 1.0, 4.02e-07, 0.0, 1.0, 4.02e-07, 0.0, 1.0, 0.0, 0.0, -1.0, 0.0, 0.0, -1.0, 0.0, 0.0, -1.0, 0.0, 0.0, -1.0, 0.0, 0.0, 1.0, 0.0, 0.0, 1.0, 0.0, 0.0, 1.0, 0.0, 0.0, 1.0, 0.0, 0.0, -1.0, 0.0, 0.0, -1.0, 0.0, 0.0, -1.0, 0.0, 0.0, -1.0, 0.0, 0.0, 1.0, 0.0, 0.0, 1.0, 0.0, 0.0, 1.0, 0.0, 0.0, 1.0, -1.608e-06, 0.0, -1.0, -1.608e-06, 0.0, -1.0, -1.608e-06, 0.0, -1.0, -1.608e-06, 0.0, -1.0, -0.0364, 0.3696, -0.9285, -0.0364, 0.3696, -0.9285, -0.0364, 0.3696, -0.9285, -0.0364, 0.3696, -0.9285, -0.1078, 0.3554, -0.9285, -0.1078, 0.3554, -0.9285, -0.1078, 0.3554, -0.9285, -0.1078, 0.3554, -0.9285, -0.1751, 0.3275, -0.9285, -0.1751, 0.3275, -0.9285, -0.1751, 0.3275, -0.9285, -0.1751, 0.3275, -0.9285, -0.2356, 0.2871, -0.9285, -0.2356, 0.2871, -0.9285, -0.2356, 0.2871, -0.9285, -0.2356, 0.2871, -0.9285, -0.2871, 0.2356, -0.9285, -0.2871, 0.2356, -0.9285, -0.2871, 0.2356, -0.9285, -0.2871, 0.2356, -0.9285, -0.3275, 0.1751, -0.9285, -0.3275, 0.1751, -0.9285, -0.3275, 0.1751, -0.9285, -0.3275, 0.1751, -0.9285, -0.3554, 0.1078, -0.9285, -0.3554, 0.1078, -0.9285, -0.3554, 0.1078, -0.9285, -0.3554, 0.1078, -0.9285, -0.3696, 0.0364, -0.9285, -0.3696, 0.0364, -0.9285, -0.3696, 0.0364, -0.9285, -0.3696, 0.0364, -0.9285, -0.3696, -0.0364, -0.9285, -0.3696, -0.0364, -0.9285, -0.3696, -0.0364, -0.9285, -0.3696, -0.0364, -0.9285, -0.3554, -0.1078, -0.9285, -0.3554, -0.1078, -0.9285, -0.3554, -0.1078, -0.9285, -0.3554, -0.1078, -0.9285, -0.3275, -0.1751, -0.9285, -0.3275, -0.1751, -0.9285, -0.3275, -0.1751, -0.9285, -0.3275, -0.1751, -0.9285, -0.2871, -0.2356, -0.9285, -0.2871, -0.2356, -0.9285, -0.2871, -0.2356, -0.9285, -0.2871, -0.2356, -0.9285, -0.2356, -0.2871, -0.9285, -0.2356, -0.2871, -0.9285, -0.2356, -0.2871, -0.9285, -0.2356, -0.2871, -0.9285, -0.1751, -0.3275, -0.9285, -0.1751, -0.3275, -0.9285, -0.1751, -0.3275, -0.9285, -0.1751, -0.3275, -0.9285, -0.1078, -0.3554, -0.9285, -0.1078, -0.3554, -0.9285, -0.1078, -0.3554, -0.9285, -0.1078, -0.3554, -0.9285, -0.0364, -0.3696, -0.9285, -0.0364, -0.3696, -0.9285, -0.0364, -0.3696, -0.9285, -0.0364, -0.3696, -0.9285, 0.0364, -0.3696, -0.9285, 0.0364, -0.3696, -0.9285, 0.0364, -0.3696, -0.9285, 0.0364, -0.3696, -0.9285, 0.1078, -0.3554, -0.9285, 0.1078, -0.3554, -0.9285, 0.1078, -0.3554, -0.9285, 0.1078, -0.3554, -0.9285, 0.1751, -0.3275, -0.9285, 0.1751, -0.3275, -0.9285, 0.1751, -0.3275, -0.9285, 0.1751, -0.3275, -0.9285, 0.2356, -0.2871, -0.9285, 0.2356, -0.2871, -0.9285, 0.2356, -0.2871, -0.9285, 0.2356, -0.2871, -0.9285, 0.2871, -0.2356, -0.9285, 0.2871, -0.2356, -0.9285, 0.2871, -0.2356, -0.9285, 0.2871, -0.2356, -0.9285, 0.3275, -0.1751, -0.9285, 0.3275, -0.1751, -0.9285, 0.3275, -0.1751, -0.9285, 0.3275, -0.1751, -0.9285, 0.3554, -0.1078, -0.9285, 0.3554, -0.1078, -0.9285, 0.3554, -0.1078, -0.9285, 0.3554, -0.1078, -0.9285, 0.3696, -0.0364, -0.9285, 0.3696, -0.0364, -0.9285, 0.3696, -0.0364, -0.9285, 0.3696, -0.0364, -0.9285, 0.3696, 0.0364, -0.9285, 0.3696, 0.0364, -0.9285, 0.3696, 0.0364, -0.9285, 0.3696, 0.0364, -0.9285, 0.3554, 0.1078, -0.9285, 0.3554, 0.1078, -0.9285, 0.3554, 0.1078, -0.9285, 0.3554, 0.1078, -0.9285, 0.3275, 0.1751, -0.9285, 0.3275, 0.1751, -0.9285, 0.3275, 0.1751, -0.9285, 0.3275, 0.1751, -0.9285, 0.2871, 0.2356, -0.9285, 0.2871, 0.2356, -0.9285, 0.2871, 0.2356, -0.9285, 0.2871, 0.2356, -0.9285, 0.2356, 0.2871, -0.9285, 0.2356, 0.2871, -0.9285, 0.2356, 0.2871, -0.9285, 0.2356, 0.2871, -0.9285, 0.1751, 0.3275, -0.9285, 0.1751, 0.3275, -0.9285, 0.1751, 0.3275, -0.9285, 0.1751, 0.3275, -0.9285, 0.1078, 0.3554, -0.9285, 0.1078, 0.3554, -0.9285, 0.1078, 0.3554, -0.9285, 0.1078, 0.3554, -0.9285, 0.0364, 0.3696, -0.9285, 0.0364, 0.3696, -0.9285, 0.0364, 0.3696, -0.9285, 0.0364, 0.3696, -0.9285, -1.432e-08, 0.0, 1.0, -1.432e-08, 0.0, 1.0, -1.432e-08, 0.0, 1.0, -1.432e-08, 0.0, 1.0, -1.432e-08, 0.0, 1.0, -1.432e-08, 0.0, 1.0, -1.432e-08, 0.0, 1.0, -1.432e-08, 0.0, 1.0, -1.432e-08, 0.0, 1.0, -1.432e-08, 0.0, 1.0, -1.432e-08, 0.0, 1.0, -1.432e-08, 0.0, 1.0, -1.432e-08, 0.0, 1.0, -1.432e-08, 0.0, 1.0, -1.432e-08, 0.0, 1.0, -1.432e-08, 0.0, 1.0, -1.432e-08, 0.0, 1.0, -1.432e-08, 0.0, 1.0, -1.432e-08, 0.0, 1.0, -1.432e-08, 0.0, 1.0, -1.432e-08, 0.0, 1.0, -1.432e-08, 0.0, 1.0, -1.432e-08, 0.0, 1.0, -1.432e-08, 0.0, 1.0, -1.432e-08, 0.0, 1.0, -1.432e-08, 0.0, 1.0, -1.432e-08, 0.0, 1.0, -1.432e-08, 0.0, 1.0, -1.432e-08, 0.0, 1.0, -1.432e-08, 0.0, 1.0, -1.432e-08, 0.0, 1.0, -1.432e-08, 0.0, 1.0, -0.6344, -0.773, 0.0, -0.6344, -0.773, 0.0, -0.6344, -0.773, 0.0, -0.6344, -0.773, 0.0, 0.8819, 0.4714, 0.0, 0.8819, 0.4714, 0.0, 0.8819, 0.4714, 0.0, 0.8819, 0.4714, 0.0, -0.4714, -0.8819, 0.0, -0.4714, -0.8819, 0.0, -0.4714, -0.8819, 0.0, -0.4714, -0.8819, 0.0, -0.09802, 0.9952, 0.0, -0.09802, 0.9952, 0.0, -0.09802, 0.9952, 0.0, -0.09802, 0.9952, 0.0, 0.773, 0.6344, 0.0, 0.773, 0.6344, 0.0, 0.773, 0.6344, 0.0, 0.773, 0.6344, 0.0, -0.2903, -0.9569, 0.0, -0.2903, -0.9569, 0.0, -0.2903, -0.9569, 0.0, -0.2903, -0.9569, 0.0, -0.2903, 0.9569, 0.0, -0.2903, 0.9569, 0.0, -0.2903, 0.9569, 0.0, -0.2903, 0.9569, 0.0, 0.6344, 0.773, 0.0, 0.6344, 0.773, 0.0, 0.6344, 0.773, 0.0, 0.6344, 0.773, 0.0, -0.09802, -0.9952, -5.076e-07, -0.09802, -0.9952, -5.076e-07, -0.09802, -0.9952, -5.076e-07, -0.09802, -0.9952, -5.076e-07, -0.4714, 0.8819, 0.0, -0.4714, 0.8819, 0.0, -0.4714, 0.8819, 0.0, -0.4714, 0.8819, 0.0, 0.4714, 0.8819, 0.0, 0.4714, 0.8819, 0.0, 0.4714, 0.8819, 0.0, 0.4714, 0.8819, 0.0, 0.09802, -0.9952, 5.076e-07, 0.09802, -0.9952, 5.076e-07, 0.09802, -0.9952, 5.076e-07, 0.09802, -0.9952, 5.076e-07, -0.6344, 0.773, 0.0, -0.6344, 0.773, 0.0, -0.6344, 0.773, 0.0, -0.6344, 0.773, 0.0, 0.2903, 0.9569, 0.0, 0.2903, 0.9569, 0.0, 0.2903, 0.9569, 0.0, 0.2903, 0.9569, 0.0, 0.2903, -0.9569, 0.0, 0.2903, -0.9569, 0.0, 0.2903, -0.9569, 0.0, 0.2903, -0.9569, 0.0, -0.773, 0.6344, 0.0, -0.773, 0.6344, 0.0, -0.773, 0.6344, 0.0, -0.773, 0.6344, 0.0, 0.09802, 0.9952, 0.0, 0.09802, 0.9952, 0.0, 0.09802, 0.9952, 0.0, 0.09802, 0.9952, 0.0, 0.4714, -0.8819, 0.0, 0.4714, -0.8819, 0.0, 0.4714, -0.8819, 0.0, 0.4714, -0.8819, 0.0, -0.8819, 0.4714, 0.0, -0.8819, 0.4714, 0.0, -0.8819, 0.4714, 0.0, -0.8819, 0.4714, 0.0, 0.6344, -0.773, 0.0, 0.6344, -0.773, 0.0, 0.6344, -0.773, 0.0, 0.6344, -0.773, 0.0, -0.9569, 0.2903, 0.0, -0.9569, 0.2903, 0.0, -0.9569, 0.2903, 0.0, -0.9569, 0.2903, 0.0, 0.773, -0.6344, 0.0, 0.773, -0.6344, 0.0, 0.773, -0.6344, 0.0, 0.773, -0.6344, 0.0, -0.9952, 0.09802, 0.0, -0.9952, 0.09802, 0.0, -0.9952, 0.09802, 0.0, -0.9952, 0.09802, 0.0, 0.8819, -0.4714, 0.0, 0.8819, -0.4714, 0.0, 0.8819, -0.4714, 0.0, 0.8819, -0.4714, 0.0, -0.9952, -0.09802, 0.0, -0.9952, -0.09802, 0.0, -0.9952, -0.09802, 0.0, -0.9952, -0.09802, 0.0, 0.9569, -0.2903, 0.0, 0.9569, -0.2903, 0.0, 0.9569, -0.2903, 0.0, 0.9569, -0.2903, 0.0, -0.9569, -0.2903, 0.0, -0.9569, -0.2903, 0.0, -0.9569, -0.2903, 0.0, -0.9569, -0.2903, 0.0, 0.9952, -0.09802, 0.0, 0.9952, -0.09802, 0.0, 0.9952, -0.09802, 0.0, 0.9952, -0.09802, 0.0, -0.8819, -0.4714, 0.0, -0.8819, -0.4714, 0.0, -0.8819, -0.4714, 0.0, -0.8819, -0.4714, 0.0, 0.9952, 0.09802, 0.0, 0.9952, 0.09802, 0.0, 0.9952, 0.09802, 0.0, 0.9952, 0.09802, 0.0, -0.773, -0.6344, 0.0, -0.773, -0.6344, 0.0, -0.773, -0.6344, 0.0, -0.773, -0.6344, 0.0, -3.342e-08, 0.0, -1.0, -3.342e-08, 0.0, -1.0, -3.342e-08, 0.0, -1.0, -3.342e-08, 0.0, -1.0, -3.342e-08, 0.0, -1.0, -3.342e-08, 0.0, -1.0, -3.342e-08, 0.0, -1.0, -3.342e-08, 0.0, -1.0, -3.342e-08, 0.0, -1.0, -3.342e-08, 0.0, -1.0, -3.342e-08, 0.0, -1.0, -3.342e-08, 0.0, -1.0, -3.342e-08, 0.0, -1.0, -3.342e-08, 0.0, -1.0, -3.342e-08, 0.0, -1.0, -3.342e-08, 0.0, -1.0, -3.342e-08, 0.0, -1.0, -3.342e-08, 0.0, -1.0, -3.342e-08, 0.0, -1.0, -3.342e-08, 0.0, -1.0, -3.342e-08, 0.0, -1.0, -3.342e-08, 0.0, -1.0, -3.342e-08, 0.0, -1.0, -3.342e-08, 0.0, -1.0, -3.342e-08, 0.0, -1.0, -3.342e-08, 0.0, -1.0, -3.342e-08, 0.0, -1.0, -3.342e-08, 0.0, -1.0, -3.342e-08, 0.0, -1.0, -3.342e-08, 0.0, -1.0, -3.342e-08, 0.0, -1.0, -3.342e-08, 0.0, -1.0, -0.773, -0.6344, 0.0, -0.773, -0.6344, 0.0, -0.773, -0.6344, 0.0, -0.773, -0.6344, 0.0, 0.09802, -0.9952, 0.0, 0.09802, -0.9952, 0.0, 0.09802, -0.9952, 0.0, 0.09802, -0.9952, 0.0, 0.4714, 0.8819, 0.0, 0.4714, 0.8819, 0.0, 0.4714, 0.8819, 0.0, 0.4714, 0.8819, 0.0, -0.8819, -0.4714, 0.0, -0.8819, -0.4714, 0.0, -0.8819, -0.4714, 0.0, -0.8819, -0.4714, 0.0, 0.6344, 0.773, 0.0, 0.6344, 0.773, 0.0, 0.6344, 0.773, 0.0, 0.6344, 0.773, 0.0, -0.9569, -0.2903, 0.0, -0.9569, -0.2903, 0.0, -0.9569, -0.2903, 0.0, -0.9569, -0.2903, 0.0, 0.773, 0.6344, 0.0, 0.773, 0.6344, 0.0, 0.773, 0.6344, 0.0, 0.773, 0.6344, 0.0, -0.9952, -0.09802, 0.0, -0.9952, -0.09802, 0.0, -0.9952, -0.09802, 0.0, -0.9952, -0.09802, 0.0, 0.8819, 0.4714, 0.0, 0.8819, 0.4714, 0.0, 0.8819, 0.4714, 0.0, 0.8819, 0.4714, 0.0, -0.9952, 0.09802, 0.0, -0.9952, 0.09802, 0.0, -0.9952, 0.09802, 0.0, -0.9952, 0.09802, 0.0, 0.9569, 0.2903, 0.0, 0.9569, 0.2903, 0.0, 0.9569, 0.2903, 0.0, 0.9569, 0.2903, 0.0, -0.9569, 0.2903, 0.0, -0.9569, 0.2903, 0.0, -0.9569, 0.2903, 0.0, -0.9569, 0.2903, 0.0, 0.9952, 0.09802, 0.0, 0.9952, 0.09802, 0.0, 0.9952, 0.09802, 0.0, 0.9952, 0.09802, 0.0, -0.8819, 0.4714, 0.0, -0.8819, 0.4714, 0.0, -0.8819, 0.4714, 0.0, -0.8819, 0.4714, 0.0, 0.9952, -0.09802, 0.0, 0.9952, -0.09802, 0.0, 0.9952, -0.09802, 0.0, 0.9952, -0.09802, 0.0, -0.773, 0.6344, 0.0, -0.773, 0.6344, 0.0, -0.773, 0.6344, 0.0, -0.773, 0.6344, 0.0, 0.9569, -0.2903, 0.0, 0.9569, -0.2903, 0.0, 0.9569, -0.2903, 0.0, 0.9569, -0.2903, 0.0, -0.6344, 0.773, 0.0, -0.6344, 0.773, 0.0, -0.6344, 0.773, 0.0, -0.6344, 0.773, 0.0, 0.8819, -0.4714, 0.0, 0.8819, -0.4714, 0.0, 0.8819, -0.4714, 0.0, 0.8819, -0.4714, 0.0, -0.4714, 0.8819, 0.0, -0.4714, 0.8819, 0.0, -0.4714, 0.8819, 0.0, -0.4714, 0.8819, 0.0, -0.09802, -0.9952, 0.0, -0.09802, -0.9952, 0.0, -0.09802, -0.9952, 0.0, -0.09802, -0.9952, 0.0, 0.773, -0.6344, 0.0, 0.773, -0.6344, 0.0, 0.773, -0.6344, 0.0, 0.773, -0.6344, 0.0, -0.2903, 0.9569, 0.0, -0.2903, 0.9569, 0.0, -0.2903, 0.9569, 0.0, -0.2903, 0.9569, 0.0, -0.2903, -0.9569, 0.0, -0.2903, -0.9569, 0.0, -0.2903, -0.9569, 0.0, -0.2903, -0.9569, 0.0, 0.6344, -0.773, 0.0, 0.6344, -0.773, 0.0, 0.6344, -0.773, 0.0, 0.6344, -0.773, 0.0, -0.09802, 0.9952, 0.0, -0.09802, 0.9952, 0.0, -0.09802, 0.9952, 0.0, -0.09802, 0.9952, 0.0, -0.4714, -0.8819, 0.0, -0.4714, -0.8819, 0.0, -0.4714, -0.8819, 0.0, -0.4714, -0.8819, 0.0, 0.4714, -0.8819, 0.0, 0.4714, -0.8819, 0.0, 0.4714, -0.8819, 0.0, 0.4714, -0.8819, 0.0, 0.09802, 0.9952, 0.0, 0.09802, 0.9952, 0.0, 0.09802, 0.9952, 0.0, 0.09802, 0.9952, 0.0, -0.6344, -0.773, 0.0, -0.6344, -0.773, 0.0, -0.6344, -0.773, 0.0, -0.6344, -0.773, 0.0, 0.2903, -0.9569, 0.0, 0.2903, -0.9569, 0.0, 0.2903, -0.9569, 0.0, 0.2903, -0.9569, 0.0, 0.2903, 0.9569, 0.0, 0.2903, 0.9569, 0.0, 0.2903, 0.9569, 0.0, 0.2903, 0.9569, 0.0, 6.057e-08, 0.0, 1.0, 6.057e-08, 0.0, 1.0, 6.057e-08, 0.0, 1.0, 6.057e-08, 0.0, 1.0, 6.057e-08, 0.0, 1.0, 6.057e-08, 0.0, 1.0, 6.057e-08, 0.0, 1.0, 6.057e-08, 0.0, 1.0, 6.057e-08, 0.0, 1.0, 6.057e-08, 0.0, 1.0, 6.057e-08, 0.0, 1.0, 6.057e-08, 0.0, 1.0, 6.057e-08, 0.0, 1.0, 6.057e-08, 0.0, 1.0, 6.057e-08, 0.0, 1.0, 6.057e-08, 0.0, 1.0, 6.057e-08, 0.0, 1.0, 6.057e-08, 0.0, 1.0, 6.057e-08, 0.0, 1.0, 6.057e-08, 0.0, 1.0, 6.057e-08, 0.0, 1.0, 6.057e-08, 0.0, 1.0, 6.057e-08, 0.0, 1.0, 6.057e-08, 0.0, 1.0, 6.057e-08, 0.0, 1.0, 6.057e-08, 0.0, 1.0, 6.057e-08, 0.0, 1.0, 6.057e-08, 0.0, 1.0, 6.057e-08, 0.0, 1.0, 6.057e-08, 0.0, 1.0, 6.057e-08, 0.0, 1.0, 6.057e-08, 0.0, 1.0, -0.09802, 0.9952, 0.0, -0.09802, 0.9952, 0.0, -0.09802, 0.9952, 0.0, -0.09802, 0.9952, 0.0, 0.773, 0.6344, 0.0, 0.773, 0.6344, 0.0, 0.773, 0.6344, 0.0, 0.773, 0.6344, 0.0, -0.2903, -0.9569, 0.0, -0.2903, -0.9569, 0.0, -0.2903, -0.9569, 0.0, -0.2903, -0.9569, 0.0, -0.2903, 0.9569, 0.0, -0.2903, 0.9569, 0.0, -0.2903, 0.9569, 0.0, -0.2903, 0.9569, 0.0, 0.6344, 0.773, 0.0, 0.6344, 0.773, 0.0, 0.6344, 0.773, 0.0, 0.6344, 0.773, 0.0, -0.09802, -0.9952, 0.0, -0.09802, -0.9952, 0.0, -0.09802, -0.9952, 0.0, -0.09802, -0.9952, 0.0, -0.4714, 0.8819, 0.0, -0.4714, 0.8819, 0.0, -0.4714, 0.8819, 0.0, -0.4714, 0.8819, 0.0, 0.4714, 0.8819, 0.0, 0.4714, 0.8819, 0.0, 0.4714, 0.8819, 0.0, 0.4714, 0.8819, 0.0, 0.09802, -0.9952, 0.0, 0.09802, -0.9952, 0.0, 0.09802, -0.9952, 0.0, 0.09802, -0.9952, 0.0, -0.6344, 0.773, 0.0, -0.6344, 0.773, 0.0, -0.6344, 0.773, 0.0, -0.6344, 0.773, 0.0, 0.2903, 0.9569, 0.0, 0.2903, 0.9569, 0.0, 0.2903, 0.9569, 0.0, 0.2903, 0.9569, 0.0, 0.2903, -0.9569, 0.0, 0.2903, -0.9569, 0.0, 0.2903, -0.9569, 0.0, 0.2903, -0.9569, 0.0, -0.773, 0.6344, 0.0, -0.773, 0.6344, 0.0, -0.773, 0.6344, 0.0, -0.773, 0.6344, 0.0, 0.09802, 0.9952, 0.0, 0.09802, 0.9952, 0.0, 0.09802, 0.9952, 0.0, 0.09802, 0.9952, 0.0, 0.4714, -0.8819, 0.0, 0.4714, -0.8819, 0.0, 0.4714, -0.8819, 0.0, 0.4714, -0.8819, 0.0, -0.8819, 0.4714, 0.0, -0.8819, 0.4714, 0.0, -0.8819, 0.4714, 0.0, -0.8819, 0.4714, 0.0, 0.6344, -0.773, 0.0, 0.6344, -0.773, 0.0, 0.6344, -0.773, 0.0, 0.6344, -0.773, 0.0, -0.9569, 0.2903, 0.0, -0.9569, 0.2903, 0.0, -0.9569, 0.2903, 0.0, -0.9569, 0.2903, 0.0, 0.773, -0.6344, 0.0, 0.773, -0.6344, 0.0, 0.773, -0.6344, 0.0, 0.773, -0.6344, 0.0, -0.9952, 0.09802, 0.0, -0.9952, 0.09802, 0.0, -0.9952, 0.09802, 0.0, -0.9952, 0.09802, 0.0, 0.8819, -0.4714, 0.0, 0.8819, -0.4714, 0.0, 0.8819, -0.4714, 0.0, 0.8819, -0.4714, 0.0, -0.9952, -0.09802, 0.0, -0.9952, -0.09802, 0.0, -0.9952, -0.09802, 0.0, -0.9952, -0.09802, 0.0, 0.9569, -0.2903, 0.0, 0.9569, -0.2903, 0.0, 0.9569, -0.2903, 0.0, 0.9569, -0.2903, 0.0, -0.9569, -0.2903, 0.0, -0.9569, -0.2903, 0.0, -0.9569, -0.2903, 0.0, -0.9569, -0.2903, 0.0, 0.9952, -0.09802, 0.0, 0.9952, -0.09802, 0.0, 0.9952, -0.09802, 0.0, 0.9952, -0.09802, 0.0, -0.8819, -0.4714, 0.0, -0.8819, -0.4714, 0.0, -0.8819, -0.4714, 0.0, -0.8819, -0.4714, 0.0, 0.9952, 0.09802, 0.0, 0.9952, 0.09802, 0.0, 0.9952, 0.09802, 0.0, 0.9952, 0.09802, 0.0, -0.773, -0.6344, 0.0, -0.773, -0.6344, 0.0, -0.773, -0.6344, 0.0, -0.773, -0.6344, 0.0, 0.9569, 0.2903, 0.0, 0.9569, 0.2903, 0.0, 0.9569, 0.2903, 0.0, 0.9569, 0.2903, 0.0, -0.6344, -0.773, 0.0, -0.6344, -0.773, 0.0, -0.6344, -0.773, 0.0, -0.6344, -0.773, 0.0, 0.8819, 0.4714, 0.0, 0.8819, 0.4714, 0.0, 0.8819, 0.4714, 0.0, 0.8819, 0.4714, 0.0, -0.4714, -0.8819, 0.0, -0.4714, -0.8819, 0.0, -0.4714, -0.8819, 0.0, -0.4714, -0.8819, 0.0, 0.0, 0.0, -1.0, 0.0, 0.0, -1.0, 0.0, 0.0, -1.0, 0.0, 0.0, -1.0, 8.04e-07, 0.0, -1.0, 8.04e-07, 0.0, -1.0, 8.04e-07, 0.0, -1.0, 8.04e-07, 0.0, -1.0, -4.02e-07, 0.0, 1.0, -4.02e-07, 0.0, 1.0, -4.02e-07, 0.0, 1.0, -4.02e-07, 0.0, 1.0, 0.0, 0.0, -1.0, 0.0, 0.0, -1.0, 0.0, 0.0, -1.0, 0.0, 0.0, -1.0, 0.0, 0.0, -1.0, 0.0, 0.0, -1.0, 0.0, 0.0, -1.0, 0.0, 0.0, -1.0, 4.02e-07, 0.0, 1.0, 4.02e-07, 0.0, 1.0, 4.02e-07, 0.0, 1.0, 4.02e-07, 0.0, 1.0, 0.0, 0.0, -1.0, 0.0, 0.0, -1.0, 0.0, 0.0, -1.0, 0.0, 0.0, -1.0, 0.0, 0.0, -1.0, 0.0, 0.0, -1.0, 0.0, 0.0, -1.0, 0.0, 0.0, -1.0, 0.0, 0.0, 1.0, 0.0, 0.0, 1.0, 0.0, 0.0, 1.0, 0.0, 0.0, 1.0, 0.0, 0.0, -1.0, 0.0, 0.0, -1.0, 0.0, 0.0, -1.0, 0.0, 0.0, -1.0, 0.0, 0.0, -1.0, 0.0, 0.0, -1.0, 0.0, 0.0, -1.0, 0.0, 0.0, -1.0, -4.02e-07, 0.0, 1.0, -4.02e-07, 0.0, 1.0, -4.02e-07, 0.0, 1.0, -4.02e-07, 0.0, 1.0, 8.04e-07, 0.0, -1.0, 8.04e-07, 0.0, -1.0, 8.04e-07, 0.0, -1.0, 8.04e-07, 0.0, -1.0, -1.608e-06, 0.0, -1.0, -1.608e-06, 0.0, -1.0, -1.608e-06, 0.0, -1.0, -1.608e-06, 0.0, -1.0, -4.02e-07, 0.0, 1.0, -4.02e-07, 0.0, 1.0, -4.02e-07, 0.0, 1.0, -4.02e-07, 0.0, 1.0, 0.0, 0.0, -1.0, 0.0, 0.0, -1.0, 0.0, 0.0, -1.0, 0.0, 0.0, -1.0, 0.0, 0.0, -1.0, 0.0, 0.0, -1.0, 0.0, 0.0, -1.0, 0.0, 0.0, -1.0, 0.0, 0.0, 1.0, 0.0, 0.0, 1.0, 0.0, 0.0, 1.0, 0.0, 0.0, 1.0, 0.0, 0.0, -1.0, 0.0, 0.0, -1.0, 0.0, 0.0, -1.0, 0.0, 0.0, -1.0, 8.04e-07, 0.0, 1.0, 8.04e-07, 0.0, 1.0, 8.04e-07, 0.0, 1.0, 8.04e-07, 0.0, 1.0, 0.0, 0.0, -1.0, 0.0, 0.0, -1.0, 0.0, 0.0, -1.0, 0.0, 0.0, -1.0, 0.0, 0.0, 1.0, 0.0, 0.0, 1.0, 0.0, 0.0, 1.0, 0.0, 0.0, 1.0, 3.216e-06, 0.0, -1.0, 3.216e-06, 0.0, -1.0, 3.216e-06, 0.0, -1.0, 3.216e-06, 0.0, -1.0, -2.01e-07, 0.0, 1.0, -2.01e-07, 0.0, 1.0, -2.01e-07, 0.0, 1.0, -2.01e-07, 0.0, 1.0, 0.0, 0.0, -1.0, 0.0, 0.0, -1.0, 0.0, 0.0, -1.0, 0.0, 0.0, -1.0, 3.015e-07, 0.0, 1.0, 3.015e-07, 0.0, 1.0, 3.015e-07, 0.0, 1.0, 3.015e-07, 0.0, 1.0, 0.0, 0.0, -1.0, 0.0, 0.0, -1.0, 0.0, 0.0, -1.0, 0.0, 0.0, -1.0, -2.01e-07, 0.0, 1.0, -2.01e-07, 0.0, 1.0, -2.01e-07, 0.0, 1.0, -2.01e-07, 0.0, 1.0, 0.0, 0.0, -1.0, 0.0, 0.0, -1.0, 0.0, 0.0, -1.0, 0.0, 0.0, -1.0, 0.0, 0.0, 1.0, 0.0, 0.0, 1.0, 0.0, 0.0, 1.0, 0.0, 0.0, 1.0, 0.0, 0.0, -1.0, 0.0, 0.0, -1.0, 0.0, 0.0, -1.0, 0.0, 0.0, -1.0, 2.01e-07, 0.0, 1.0, 2.01e-07, 0.0, 1.0, 2.01e-07, 0.0, 1.0, 2.01e-07, 0.0, 1.0, 0.4714, 0.8819, 0.0, 0.4714, 0.8819, 0.0, 0.4714, 0.8819, 0.0, 0.4714, 0.8819, 0.0, 0.2903, 0.9569, 0.0, 0.2903, 0.9569, 0.0, 0.2903, 0.9569, 0.0, 0.2903, 0.9569, 0.0, 0.09802, 0.9952, 0.0, 0.09802, 0.9952, 0.0, 0.09802, 0.9952, 0.0, 0.09802, 0.9952, 0.0, -0.09802, 0.9952, 0.0, -0.09802, 0.9952, 0.0, -0.09802, 0.9952, 0.0, -0.09802, 0.9952, 0.0, -0.2903, 0.9569, 0.0, -0.2903, 0.9569, 0.0, -0.2903, 0.9569, 0.0, -0.2903, 0.9569, 0.0, -0.4714, 0.8819, 0.0, -0.4714, 0.8819, 0.0, -0.4714, 0.8819, 0.0, -0.4714, 0.8819, 0.0, -0.6344, 0.773, 0.0, -0.6344, 0.773, 0.0, -0.6344, 0.773, 0.0, -0.6344, 0.773, 0.0, -0.773, 0.6344, 0.0, -0.773, 0.6344, 0.0, -0.773, 0.6344, 0.0, -0.773, 0.6344, 0.0, -0.8819, 0.4714, 0.0, -0.8819, 0.4714, 0.0, -0.8819, 0.4714, 0.0, -0.8819, 0.4714, 0.0, -0.9569, 0.2903, 0.0, -0.9569, 0.2903, 0.0, -0.9569, 0.2903, 0.0, -0.9569, 0.2903, 0.0, -0.9952, 0.09802, 0.0, -0.9952, 0.09802, 0.0, -0.9952, 0.09802, 0.0, -0.9952, 0.09802, 0.0, -0.9952, -0.09802, 0.0, -0.9952, -0.09802, 0.0, -0.9952, -0.09802, 0.0, -0.9952, -0.09802, 0.0, -0.9569, -0.2903, 0.0, -0.9569, -0.2903, 0.0, -0.9569, -0.2903, 0.0, -0.9569, -0.2903, 0.0, -0.8819, -0.4714, 0.0, -0.8819, -0.4714, 0.0, -0.8819, -0.4714, 0.0, -0.8819, -0.4714, 0.0, -0.773, -0.6344, 0.0, -0.773, -0.6344, 0.0, -0.773, -0.6344, 0.0, -0.773, -0.6344, 0.0, -0.6344, -0.773, 0.0, -0.6344, -0.773, 0.0, -0.6344, -0.773, 0.0, -0.6344, -0.773, 0.0, -0.4714, -0.8819, 0.0, -0.4714, -0.8819, 0.0, -0.4714, -0.8819, 0.0, -0.4714, -0.8819, 0.0, -0.2903, -0.9569, 0.0, -0.2903, -0.9569, 0.0, -0.2903, -0.9569, 0.0, -0.2903, -0.9569, 0.0, -0.09802, -0.9952, 0.0, -0.09802, -0.9952, 0.0, -0.09802, -0.9952, 0.0, -0.09802, -0.9952, 0.0, 0.09802, -0.9952, 0.0, 0.09802, -0.9952, 0.0, 0.09802, -0.9952, 0.0, 0.09802, -0.9952, 0.0, 0.2903, -0.9569, 0.0, 0.2903, -0.9569, 0.0, 0.2903, -0.9569, 0.0, 0.2903, -0.9569, 0.0, 0.4714, -0.8819, 0.0, 0.4714, -0.8819, 0.0, 0.4714, -0.8819, 0.0, 0.4714, -0.8819, 0.0, 0.6344, -0.773, 0.0, 0.6344, -0.773, 0.0, 0.6344, -0.773, 0.0, 0.6344, -0.773, 0.0, 0.773, -0.6344, 0.0, 0.773, -0.6344, 0.0, 0.773, -0.6344, 0.0, 0.773, -0.6344, 0.0, 0.8819, -0.4714, 0.0, 0.8819, -0.4714, 0.0, 0.8819, -0.4714, 0.0, 0.8819, -0.4714, 0.0, 0.9569, -0.2903, 0.0, 0.9569, -0.2903, 0.0, 0.9569, -0.2903, 0.0, 0.9569, -0.2903, 0.0, 0.9952, -0.09802, 0.0, 0.9952, -0.09802, 0.0, 0.9952, -0.09802, 0.0, 0.9952, -0.09802, 0.0, 0.9952, 0.09802, 0.0, 0.9952, 0.09802, 0.0, 0.9952, 0.09802, 0.0, 0.9952, 0.09802, 0.0, 0.9569, 0.2903, 0.0, 0.9569, 0.2903, 0.0, 0.9569, 0.2903, 0.0, 0.9569, 0.2903, 0.0, 0.8819, 0.4714, 0.0, 0.8819, 0.4714, 0.0, 0.8819, 0.4714, 0.0, 0.8819, 0.4714, 0.0, 0.773, 0.6344, 0.0, 0.773, 0.6344, 0.0, 0.773, 0.6344, 0.0, 0.773, 0.6344, 0.0, 0.6344, 0.773, 0.0, 0.6344, 0.773, 0.0, 0.6344, 0.773, 0.0, 0.6344, 0.773, 0.0])] * 3)])
me_circle_001 = bpy.data.meshes.new('Circle.001')
me_circle_001.from_pydata([(8.576e-08, 0.09565, 5.0), (-0.01866, 0.09381, 5.0), (-0.0366, 0.08836, 5.0), (-0.05314, 0.07953, 5.0), (-0.06763, 0.06763, 5.0), (-0.07953, 0.05314, 5.0), (-0.08836, 0.0366, 5.0), (-0.09381, 0.01866, 5.0), (-0.09565, -5.653e-08, 5.0), (-0.09381, -0.01866, 5.0), (-0.08836, -0.0366, 5.0), (-0.07953, -0.05314, 5.0), (-0.06763, -0.06763, 5.0), (-0.05314, -0.07953, 5.0), (-0.0366, -0.08836, 5.0), (-0.01866, -0.09381, 5.0), (1.972e-07, -0.09565, 5.0), (0.01866, -0.09381, 5.0), (0.0366, -0.08836, 5.0), (0.05314, -0.07953, 5.0), (0.06763, -0.06763, 5.0), (0.07953, -0.05314, 5.0), (0.08836, -0.0366, 5.0), (0.09381, -0.01866, 5.0), (0.09565, 1.185e-07, 5.0), (0.09381, 0.01866, 5.0), (0.08836, 0.0366, 5.0), (0.07953, 0.05314, 5.0), (0.06763, 0.06763, 5.0), (0.05314, 0.07953, 5.0), (0.0366, 0.08836, 5.0), (0.01866, 0.09381, 5.0), (-0.1951, 0.9808, 3.25), (0.0, 1.0, 3.25), (-0.3827, 0.9239, 3.25), (-0.5556, 0.8315, 3.25), (-0.7071, 0.7071, 3.25), (-0.8315, 0.5556, 3.25), (-0.9239, 0.3827, 3.25), (-0.9808, 0.1951, 3.25), (-1.0, 7.55e-08, 3.25), (-0.9808, -0.1951, 3.25), (-0.9239, -0.3827, 3.25), (-0.8315, -0.5556, 3.25), (-0.7071, -0.7071, 3.25), (-0.5556, -0.8315, 3.25), (-0.3827, -0.9239, 3.25), (-0.1951, -0.9808, 3.25), (3.258e-07, -1.0, 3.25), (0.1951, -0.9808, 3.25), (0.3827, -0.9239, 3.25), (0.5556, -0.8315, 3.25), (0.7071, -0.7071, 3.25), (0.8315, -0.5556, 3.25), (0.9239, -0.3827, 3.25), (0.9808, -0.1951, 3.25), (1.0, 9.656e-07, 3.25), (0.9808, 0.1951, 3.25), (0.9239, 0.3827, 3.25), (0.8315, 0.5556, 3.25), (0.7071, 0.7071, 3.25), (0.5556, 0.8315, 3.25), (0.3827, 0.9239, 3.25), (0.1951, 0.9808, 3.25), (-0.1755, 0.8822, 4.1), (3.837e-08, 0.8995, 4.1), (-0.3442, 0.831, 4.1), (-0.4997, 0.7479, 4.1), (-0.6361, 0.6361, 4.1), (-0.7479, 0.4997, 4.1), (-0.831, 0.3442, 4.1), (-0.8822, 0.1755, 4.1), (-0.8995, 6.008e-08, 4.1), (-0.8822, -0.1755, 4.1), (-0.831, -0.3442, 4.1), (-0.7479, -0.4997, 4.1), (-0.6361, -0.6361, 4.1), (-0.4997, -0.7479, 4.1), (-0.3442, -0.831, 4.1), (-0.1755, -0.8822, 4.1), (2.95e-07, -0.8995, 4.1), (0.1755, -0.8822, 4.1), (0.3442, -0.831, 4.1), (0.4997, -0.7479, 4.1), (0.6361, -0.6361, 4.1), (0.7479, -0.4997, 4.1), (0.831, -0.3442, 4.1), (0.8822, -0.1755, 4.1), (0.8995, 8.731e-07, 4.1), (0.8822, 0.1755, 4.1), (0.831, 0.3442, 4.1), (0.7479, 0.4997, 4.1), (0.6361, 0.6361, 4.1), (0.4997, 0.7479, 4.1), (0.3442, 0.831, 4.1), (0.1755, 0.8822, 4.1), (-0.1559, 0.7837, 4.35), (6.432e-08, 0.799, 4.35), (-0.3058, 0.7382, 4.35), (-0.4439, 0.6644, 4.35), (-0.565, 0.565, 4.35), (-0.6644, 0.4439, 4.35), (-0.7382, 0.3058, 4.35), (-0.7837, 0.1559, 4.35), (-0.799, 2.66e-08, 4.35), (-0.7837, -0.1559, 4.35), (-0.7382, -0.3058, 4.35), (-0.6644, -0.4439, 4.35), (-0.565, -0.565, 4.35), (-0.4439, -0.6644, 4.35), (-0.3058, -0.7382, 4.35), (-0.1559, -0.7837, 4.35), (2.769e-07, -0.799, 4.35), (0.1559, -0.7837, 4.35), (0.3058, -0.7382, 4.35), (0.4439, -0.6644, 4.35), (0.565, -0.565, 4.35), (0.6644, -0.4439, 4.35), (0.7382, -0.3058, 4.35), (0.7837, -0.1559, 4.35), (0.799, 7.869e-07, 4.35), (0.7837, 0.1559, 4.35), (0.7382, 0.3058, 4.35), (0.6644, 0.4439, 4.35), (0.565, 0.565, 4.35), (0.4439, 0.6644, 4.35), (0.3058, 0.7382, 4.35), (0.1559, 0.7837, 4.35), (-0.1363, 0.6851, 4.55), (9.629e-08, 0.6985, 4.55), (-0.2673, 0.6454, 4.55), (-0.3881, 0.5808, 4.55), (-0.4939, 0.4939, 4.55), (-0.5808, 0.3881, 4.55), (-0.6454, 0.2673, 4.55), (-0.6851, 0.1363, 4.55), (-0.6985, 1.043e-08, 4.55), (-0.6851, -0.1363, 4.55), (-0.6454, -0.2673, 4.55), (-0.5808, -0.3881, 4.55), (-0.4939, -0.4939, 4.55), (-0.3881, -0.5808, 4.55), (-0.2673, -0.6454, 4.55), (-0.1363, -0.6851, 4.55), (2.555e-07, -0.6985, 4.55), (0.1363, -0.6851, 4.55), (0.2673, -0.6454, 4.55), (0.3881, -0.5808, 4.55), (0.4939, -0.4939, 4.55), (0.5808, -0.3881, 4.55), (0.6454, -0.2673, 4.55), (0.6851, -0.1363, 4.55), (0.6985, 7.083e-07, 4.55), (0.6851, 0.1363, 4.55), (0.6454, 0.2673, 4.55), (0.5808, 0.3881, 4.55), (0.4939, 0.4939, 4.55), (0.3881, 0.5808, 4.55), (0.2673, 0.6454, 4.55), (0.1363, 0.6851, 4.55), (-0.1167, 0.5866, 4.7), (1.121e-07, 0.5981, 4.7), (-0.2289, 0.5525, 4.7), (-0.3323, 0.4973, 4.7), (-0.4229, 0.4229, 4.7), (-0.4973, 0.3323, 4.7), (-0.5525, 0.2289, 4.7), (-0.5866, 0.1167, 4.7), (-0.5981, -8.006e-09, 4.7), (-0.5866, -0.1167, 4.7), (-0.5525, -0.2289, 4.7), (-0.4973, -0.3323, 4.7), (-0.4229, -0.4229, 4.7), (-0.3323, -0.4973, 4.7), (-0.2289, -0.5525, 4.7), (-0.1167, -0.5866, 4.7), (2.314e-07, -0.5981, 4.7), (0.1167, -0.5866, 4.7), (0.2289, -0.5525, 4.7), (0.3323, -0.4973, 4.7), (0.4229, -0.4229, 4.7), (0.4973, -0.3323, 4.7), (0.5525, -0.2289, 4.7), (0.5866, -0.1167, 4.7), (0.5981, 6.372e-07, 4.7), (0.5866, 0.1167, 4.7), (0.5525, 0.2289, 4.7), (0.4973, 0.3323, 4.7), (0.4229, 0.4229, 4.7), (0.3323, 0.4973, 4.7), (0.2289, 0.5525, 4.7), (0.1167, 0.5866, 4.7), (-0.09707, 0.488, 4.81), (1.061e-07, 0.4976, 4.81), (-0.1904, 0.4597, 4.81), (-0.2764, 0.4137, 4.81), (-0.3518, 0.3518, 4.81), (-0.4137, 0.2764, 4.81), (-0.4597, 0.1904, 4.81), (-0.488, 0.09707, 4.81), (-0.4976, -2.644e-08, 4.81), (-0.488, -0.09707, 4.81), (-0.4597, -0.1904, 4.81), (-0.4137, -0.2764, 4.81), (-0.3518, -0.3518, 4.81), (-0.2764, -0.4137, 4.81), (-0.1904, -0.4597, 4.81), (-0.09707, -0.488, 4.81), (2.032e-07, -0.4976, 4.81), (0.09707, -0.488, 4.81), (0.1904, -0.4597, 4.81), (0.2764, -0.4137, 4.81), (0.3518, -0.3518, 4.81), (0.4137, -0.2764, 4.81), (0.4597, -0.1904, 4.81), (0.488, -0.09707, 4.81), (0.4976, 5.515e-07, 4.81), (0.488, 0.09707, 4.81), (0.4597, 0.1904, 4.81), (0.4137, 0.2764, 4.81), (0.3518, 0.3518, 4.81), (0.2764, 0.4137, 4.81), (0.1904, 0.4597, 4.81), (0.09707, 0.488, 4.81), (-0.07747, 0.3895, 4.9), (1.034e-07, 0.3971, 4.9), (-0.152, 0.3669, 4.9), (-0.2206, 0.3302, 4.9), (-0.2808, 0.2808, 4.9), (-0.3302, 0.2206, 4.9), (-0.3669, 0.152, 4.9), (-0.3895, 0.07747, 4.9), (-0.3971, -4.712e-08, 4.9), (-0.3895, -0.07747, 4.9), (-0.3669, -0.152, 4.9), (-0.3302, -0.2206, 4.9), (-0.2808, -0.2808, 4.9), (-0.2206, -0.3302, 4.9), (-0.152, -0.3669, 4.9), (-0.07747, -0.3895, 4.9), (1.855e-07, -0.3971, 4.9), (0.07747, -0.3895, 4.9), (0.152, -0.3669, 4.9), (0.2206, -0.3302, 4.9), (0.2808, -0.2808, 4.9), (0.3302, -0.2206, 4.9), (0.3669, -0.152, 4.9), (0.3895, -0.07747, 4.9), (0.3971, 4.608e-07, 4.9), (0.3895, 0.07747, 4.9), (0.3669, 0.152, 4.9), (0.3302, 0.2206, 4.9), (0.2808, 0.2808, 4.9), (0.2206, 0.3302, 4.9), (0.152, 0.3669, 4.9), (0.07747, 0.3895, 4.9), (-0.05787, 0.2909, 4.97), (1.064e-07, 0.2966, 4.97), (-0.1135, 0.274, 4.97), (-0.1648, 0.2466, 4.97), (-0.2097, 0.2097, 4.97), (-0.2466, 0.1648, 4.97), (-0.274, 0.1135, 4.97), (-0.2909, 0.05787, 4.97), (-0.2966, -5.089e-08, 4.97), (-0.2909, -0.05787, 4.97), (-0.274, -0.1135, 4.97), (-0.2466, -0.1648, 4.97), (-0.2097, -0.2097, 4.97), (-0.1648, -0.2466, 4.97), (-0.1135, -0.274, 4.97), (-0.05787, -0.2909, 4.97), (1.822e-07, -0.2966, 4.97), (0.05787, -0.2909, 4.97), (0.1135, -0.274, 4.97), (0.1648, -0.2466, 4.97), (0.2097, -0.2097, 4.97), (0.2466, -0.1648, 4.97), (0.274, -0.1135, 4.97), (0.2909, -0.05787, 4.97), (0.2966, 3.63e-07, 4.97), (0.2909, 0.05787, 4.97), (0.274, 0.1135, 4.97), (0.2466, 0.1648, 4.97), (0.2097, 0.2097, 4.97), (0.1648, 0.2466, 4.97), (0.1135, 0.274, 4.97), (0.05787, 0.2909, 4.97), (-0.03826, 0.1924, 4.99), (9.178e-08, 0.1961, 4.99), (-0.07506, 0.1812, 4.99), (-0.109, 0.1631, 4.99), (-0.1387, 0.1387, 4.99), (-0.1631, 0.109, 4.99), (-0.1812, 0.07506, 4.99), (-0.1924, 0.03826, 4.99), (-0.1961, -5.427e-08, 4.99), (-0.1924, -0.03826, 4.99), (-0.1812, -0.07506, 4.99), (-0.1631, -0.109, 4.99), (-0.1387, -0.1387, 4.99), (-0.109, -0.1631, 4.99), (-0.07506, -0.1812, 4.99), (-0.03826, -0.1924, 4.99), (1.746e-07, -0.1961, 4.99), (0.03826, -0.1924, 4.99), (0.07506, -0.1812, 4.99), (0.109, -0.1631, 4.99), (0.1387, -0.1387, 4.99), (0.1631, -0.109, 4.99), (0.1812, -0.07506, 4.99), (0.1924, -0.03826, 4.99), (0.1961, 2.524e-07, 4.99), (0.1924, 0.03826, 4.99), (0.1812, 0.07506, 4.99), (0.1631, 0.109, 4.99), (0.1387, 0.1387, 4.99), (0.109, 0.1631, 4.99), (0.07506, 0.1812, 4.99), (0.03826, 0.1924, 4.99), (-0.1756, 0.8827, 3.25), (-1.187e-08, 0.9, 3.25), (-0.3444, 0.8315, 3.25), (-0.5, 0.7483, 3.25), (-0.6364, 0.6364, 3.25), (-0.7483, 0.5, 3.25), (-0.8315, 0.3444, 3.25), (-0.8827, 0.1756, 3.25), (-0.9, 9.645e-08, 3.25), (-0.8827, -0.1756, 3.25), (-0.8315, -0.3444, 3.25), (-0.7483, -0.5, 3.25), (-0.6364, -0.6364, 3.25), (-0.5, -0.7483, 3.25), (-0.3444, -0.8315, 3.25), (-0.1756, -0.8827, 3.25), (2.814e-07, -0.9, 3.25), (0.1756, -0.8827, 3.25), (0.3444, -0.8315, 3.25), (0.5, -0.7483, 3.25), (0.6364, -0.6364, 3.25), (0.7483, -0.5, 3.25), (0.8315, -0.3444, 3.25), (0.8827, -0.1756, 3.25), (0.9, 8.975e-07, 3.25), (0.8827, 0.1756, 3.25), (0.8315, 0.3444, 3.25), (0.7483, 0.5, 3.25), (0.6364, 0.6364, 3.25), (0.5, 0.7483, 3.25), (0.3444, 0.8315, 3.25), (0.1756, 0.8827, 3.25), (-0.1268, 0.6375, 2.75), (3.926e-08, 0.65, 2.75), (-0.2487, 0.6005, 2.75), (-0.3611, 0.5405, 2.75), (-0.4596, 0.4596, 2.75), (-0.5405, 0.3611, 2.75), (-0.6005, 0.2487, 2.75), (-0.6375, 0.1268, 2.75), (-0.65, 1.555e-07, 2.75), (-0.6375, -0.1268, 2.75), (-0.6005, -0.2487, 2.75), (-0.5405, -0.3611, 2.75), (-0.4596, -0.4596, 2.75), (-0.3611, -0.5405, 2.75), (-0.2487, -0.6005, 2.75), (-0.1268, -0.6375, 2.75), (2.511e-07, -0.65, 2.75), (0.1268, -0.6375, 2.75), (0.2487, -0.6005, 2.75), (0.3611, -0.5405, 2.75), (0.4596, -0.4596, 2.75), (0.5405, -0.3611, 2.75), (0.6005, -0.2487, 2.75), (0.6375, -0.1268, 2.75), (0.65, 7.341e-07, 2.75), (0.6375, 0.1268, 2.75), (0.6005, 0.2487, 2.75), (0.5405, 0.3611, 2.75), (0.4596, 0.4596, 2.75), (0.3611, 0.5405, 2.75), (0.2487, 0.6005, 2.75), (0.1268, 0.6375, 2.75)], [], [(1, 2, 3, 4, 5, 6, 7, 8, 9, 10, 11, 12, 13, 14, 15, 16, 17, 18, 19, 20, 21, 22, 23, 24, 25, 26, 27, 28, 29, 30, 31, 0), (64, 65, 33, 32), (66, 64, 32, 34), (67, 66, 34, 35), (68, 67, 35, 36), (69, 68, 36, 37), (70, 69, 37, 38), (71, 70, 38, 39), (72, 71, 39, 40), (73, 72, 40, 41), (74, 73, 41, 42), (75, 74, 42, 43), (76, 75, 43, 44), (77, 76, 44, 45), (78, 77, 45, 46), (79, 78, 46, 47), (80, 79, 47, 48), (81, 80, 48, 49), (82, 81, 49, 50), (83, 82, 50, 51), (84, 83, 51, 52), (85, 84, 52, 53), (86, 85, 53, 54), (87, 86, 54, 55), (88, 87, 55, 56), (89, 88, 56, 57), (90, 89, 57, 58), (91, 90, 58, 59), (92, 91, 59, 60), (93, 92, 60, 61), (94, 93, 61, 62), (95, 94, 62, 63), (65, 95, 63, 33), (96, 97, 65, 64), (98, 96, 64, 66), (99, 98, 66, 67), (100, 99, 67, 68), (101, 100, 68, 69), (102, 101, 69, 70), (103, 102, 70, 71), (104, 103, 71, 72), (105, 104, 72, 73), (106, 105, 73, 74), (107, 106, 74, 75), (108, 107, 75, 76), (109, 108, 76, 77), (110, 109, 77, 78), (111, 110, 78, 79), (112, 111, 79, 80), (113, 112, 80, 81), (114, 113, 81, 82), (115, 114, 82, 83), (116, 115, 83, 84), (117, 116, 84, 85), (118, 117, 85, 86), (119, 118, 86, 87), (120, 119, 87, 88), (121, 120, 88, 89), (122, 121, 89, 90), (123, 122, 90, 91), (124, 123, 91, 92), (125, 124, 92, 93), (126, 125, 93, 94), (127, 126, 94, 95), (97, 127, 95, 65), (128, 129, 97, 96), (130, 128, 96, 98), (131, 130, 98, 99), (132, 131, 99, 100), (133, 132, 100, 101), (134, 133, 101, 102), (135, 134, 102, 103), (136, 135, 103, 104), (137, 136, 104, 105), (138, 137, 105, 106), (139, 138, 106, 107), (140, 139, 107, 108), (141, 140, 108, 109), (142, 141, 109, 110), (143, 142, 110, 111), (144, 143, 111, 112), (145, 144, 112, 113), (146, 145, 113, 114), (147, 146, 114, 115), (148, 147, 115, 116), (149, 148, 116, 117), (150, 149, 117, 118), (151, 150, 118, 119), (152, 151, 119, 120), (153, 152, 120, 121), (154, 153, 121, 122), (155, 154, 122, 123), (156, 155, 123, 124), (157, 156, 124, 125), (158, 157, 125, 126), (159, 158, 126, 127), (129, 159, 127, 97), (160, 161, 129, 128), (162, 160, 128, 130), (163, 162, 130, 131), (164, 163, 131, 132), (165, 164, 132, 133), (166, 165, 133, 134), (167, 166, 134, 135), (168, 167, 135, 136), (169, 168, 136, 137), (170, 169, 137, 138), (171, 170, 138, 139), (172, 171, 139, 140), (173, 172, 140, 141), (174, 173, 141, 142), (175, 174, 142, 143), (176, 175, 143, 144), (177, 176, 144, 145), (178, 177, 145, 146), (179, 178, 146, 147), (180, 179, 147, 148), (181, 180, 148, 149), (182, 181, 149, 150), (183, 182, 150, 151), (184, 183, 151, 152), (185, 184, 152, 153), (186, 185, 153, 154), (187, 186, 154, 155), (188, 187, 155, 156), (189, 188, 156, 157), (190, 189, 157, 158), (191, 190, 158, 159), (161, 191, 159, 129), (192, 193, 161, 160), (194, 192, 160, 162), (195, 194, 162, 163), (196, 195, 163, 164), (197, 196, 164, 165), (198, 197, 165, 166), (199, 198, 166, 167), (200, 199, 167, 168), (201, 200, 168, 169), (202, 201, 169, 170), (203, 202, 170, 171), (204, 203, 171, 172), (205, 204, 172, 173), (206, 205, 173, 174), (207, 206, 174, 175), (208, 207, 175, 176), (209, 208, 176, 177), (210, 209, 177, 178), (211, 210, 178, 179), (212, 211, 179, 180), (213, 212, 180, 181), (214, 213, 181, 182), (215, 214, 182, 183), (216, 215, 183, 184), (217, 216, 184, 185), (218, 217, 185, 186), (219, 218, 186, 187), (220, 219, 187, 188), (221, 220, 188, 189), (222, 221, 189, 190), (223, 222, 190, 191), (193, 223, 191, 161), (224, 225, 193, 192), (226, 224, 192, 194), (227, 226, 194, 195), (228, 227, 195, 196), (229, 228, 196, 197), (230, 229, 197, 198), (231, 230, 198, 199), (232, 231, 199, 200), (233, 232, 200, 201), (234, 233, 201, 202), (235, 234, 202, 203), (236, 235, 203, 204), (237, 236, 204, 205), (238, 237, 205, 206), (239, 238, 206, 207), (240, 239, 207, 208), (241, 240, 208, 209), (242, 241, 209, 210), (243, 242, 210, 211), (244, 243, 211, 212), (245, 244, 212, 213), (246, 245, 213, 214), (247, 246, 214, 215), (248, 247, 215, 216), (249, 248, 216, 217), (250, 249, 217, 218), (251, 250, 218, 219), (252, 251, 219, 220), (253, 252, 220, 221), (254, 253, 221, 222), (255, 254, 222, 223), (225, 255, 223, 193), (256, 257, 225, 224), (258, 256, 224, 226), (259, 258, 226, 227), (260, 259, 227, 228), (261, 260, 228, 229), (262, 261, 229, 230), (263, 262, 230, 231), (264, 263, 231, 232), (265, 264, 232, 233), (266, 265, 233, 234), (267, 266, 234, 235), (268, 267, 235, 236), (269, 268, 236, 237), (270, 269, 237, 238), (271, 270, 238, 239), (272, 271, 239, 240), (273, 272, 240, 241), (274, 273, 241, 242), (275, 274, 242, 243), (276, 275, 243, 244), (277, 276, 244, 245), (278, 277, 245, 246), (279, 278, 246, 247), (280, 279, 247, 248), (281, 280, 248, 249), (282, 281, 249, 250), (283, 282, 250, 251), (284, 283, 251, 252), (285, 284, 252, 253), (286, 285, 253, 254), (287, 286, 254, 255), (257, 287, 255, 225), (288, 289, 257, 256), (290, 288, 256, 258), (291, 290, 258, 259), (292, 291, 259, 260), (293, 292, 260, 261), (294, 293, 261, 262), (295, 294, 262, 263), (296, 295, 263, 264), (297, 296, 264, 265), (298, 297, 265, 266), (299, 298, 266, 267), (300, 299, 267, 268), (301, 300, 268, 269), (302, 301, 269, 270), (303, 302, 270, 271), (304, 303, 271, 272), (305, 304, 272, 273), (306, 305, 273, 274), (307, 306, 274, 275), (308, 307, 275, 276), (309, 308, 276, 277), (310, 309, 277, 278), (311, 310, 278, 279), (312, 311, 279, 280), (313, 312, 280, 281), (314, 313, 281, 282), (315, 314, 282, 283), (316, 315, 283, 284), (317, 316, 284, 285), (318, 317, 285, 286), (319, 318, 286, 287), (289, 319, 287, 257), (1, 0, 289, 288), (2, 1, 288, 290), (3, 2, 290, 291), (4, 3, 291, 292), (5, 4, 292, 293), (6, 5, 293, 294), (7, 6, 294, 295), (8, 7, 295, 296), (9, 8, 296, 297), (10, 9, 297, 298), (11, 10, 298, 299), (12, 11, 299, 300), (13, 12, 300, 301), (14, 13, 301, 302), (15, 14, 302, 303), (16, 15, 303, 304), (17, 16, 304, 305), (18, 17, 305, 306), (19, 18, 306, 307), (20, 19, 307, 308), (21, 20, 308, 309), (22, 21, 309, 310), (23, 22, 310, 311), (24, 23, 311, 312), (25, 24, 312, 313), (26, 25, 313, 314), (27, 26, 314, 315), (28, 27, 315, 316), (29, 28, 316, 317), (30, 29, 317, 318), (31, 30, 318, 319), (0, 31, 319, 289), (34, 322, 323, 35), (32, 320, 322, 34), (33, 321, 320, 32), (63, 351, 321, 33), (62, 350, 351, 63), (61, 349, 350, 62), (60, 348, 349, 61), (59, 347, 348, 60), (58, 346, 347, 59), (57, 345, 346, 58), (56, 344, 345, 57), (55, 343, 344, 56), (54, 342, 343, 55), (53, 341, 342, 54), (52, 340, 341, 53), (51, 339, 340, 52), (50, 338, 339, 51), (49, 337, 338, 50), (48, 336, 337, 49), (47, 335, 336, 48), (46, 334, 335, 47), (45, 333, 334, 46), (44, 332, 333, 45), (43, 331, 332, 44), (42, 330, 331, 43), (41, 329, 330, 42), (40, 328, 329, 41), (39, 327, 328, 40), (38, 326, 327, 39), (37, 325, 326, 38), (36, 324, 325, 37), (35, 323, 324, 36), (343, 342, 374, 375), (352, 353, 383, 382, 381, 380, 379, 378, 377, 376, 375, 374, 373, 372, 371, 370, 369, 368, 367, 366, 365, 364, 363, 362, 361, 360, 359, 358, 357, 356, 355, 354), (330, 329, 361, 362), (344, 343, 375, 376), (331, 330, 362, 363), (345, 344, 376, 377), (332, 331, 363, 364), (346, 345, 377, 378), (333, 332, 364, 365), (347, 346, 378, 379), (334, 333, 365, 366), (320, 321, 353, 352), (348, 347, 379, 380), (335, 334, 366, 367), (322, 320, 352, 354), (349, 348, 380, 381), (336, 335, 367, 368), (323, 322, 354, 355), (350, 349, 381, 382), (337, 336, 368, 369), (324, 323, 355, 356), (351, 350, 382, 383), (338, 337, 369, 370), (325, 324, 356, 357), (321, 351, 383, 353), (339, 338, 370, 371), (326, 325, 357, 358), (340, 339, 371, 372), (327, 326, 358, 359), (341, 340, 372, 373), (328, 327, 359, 360), (342, 341, 373, 374), (329, 328, 360, 361)])
me_circle_001.use_remesh_preserve_volume = False
me_circle_001.use_remesh_preserve_attributes = False
me_circle_001.use_mirror_vertex_groups = False
me_circle_001.update()

# ---- objects
ob_camera = bpy.data.objects.new('Camera', cam_camera)
ob_lamp = bpy.data.objects.new('Lamp', light_lamp)
ob_circle = bpy.data.objects.new('Circle', me_circle)
ob_circle_001 = bpy.data.objects.new('Circle.001', me_circle_001)

# ---- transforms, parenting, visibility, modifiers, constraints
ob_camera.location = (7.481, -6.508, 5.344)
ob_camera.rotation_euler = (1.456, 0.03839, 0.8079)
ob_camera.lock_rotations_4d = False
ob_camera.color = (0.0, 0.0, 0.0, 0.0)
ob_camera.display_type = 'WIRE'
ob_camera.lineart.crease_threshold = 0.0
ob_lamp.location = (4.076, 1.005, 5.904)
ob_lamp.rotation_euler = (0.6503, 0.05522, 1.866)
ob_lamp.lock_rotations_4d = False
ob_lamp.empty_display_type = 'ARROWS'
ob_lamp.color = (0.0, 0.0, 0.0, 0.0)
ob_lamp.lineart.crease_threshold = 0.0
ob_circle.location = (0.0, 0.0, 0.0)
ob_circle.lineart.crease_threshold = 0.0
ob_circle_001.location = (0.0, 0.0, 0.0)
ob_circle_001.lineart.crease_threshold = 0.0

# ---- collection membership
col_collection_1.objects.link(ob_camera)
col_collection_1.objects.link(ob_lamp)
col_collection_1.objects.link(ob_circle)
col_collection_1.objects.link(ob_circle_001)

# ---- scene / render settings (as saved in the file)
scene.camera = ob_camera
scene.frame_start = 1; scene.frame_end = 100; scene.frame_set(1)
scene.render.engine = 'BLENDER_EEVEE_NEXT'
scene.render.image_settings.file_format = 'FFMPEG'
scene.render.image_settings.color_mode = 'RGB'
scene.render.image_settings.quality = 100
scene.render.fps = 60
scene.render.dither_intensity = 0.0
scene.cycles.use_denoising = False
scene.cycles.samples = 128
scene.cycles.sampling_pattern = 'TABULATED_SOBOL'
scene.cycles.use_adaptive_sampling = False
scene.cycles.use_light_tree = False
scene.cycles.blur_glossy = 0.0
scene.cycles.sample_clamp_indirect = 0.0
scene.view_settings.view_transform = 'Standard'
bpy.context.view_layer.update()
